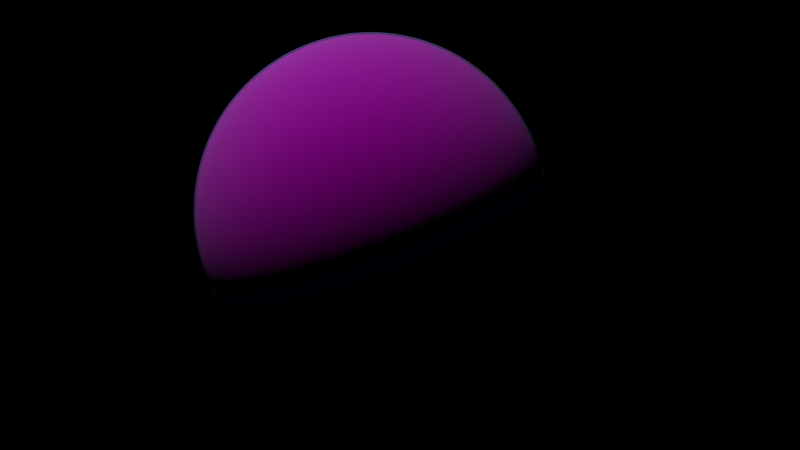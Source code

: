 # Source: Miranda.blend  (saved by Blender 2.80.75; exported with 4.5.12 LTS)
import bpy
from mathutils import Matrix  # noqa: F401  (used for matrix-valued properties, if any)

bpy.ops.wm.read_factory_settings(use_empty=True)
scene = bpy.context.scene
scene.name = 'Scene'

# ---- collections
col_collection_1 = bpy.data.collections.new('Collection 1'); scene.collection.children.link(col_collection_1)

# ---- images (referenced by path relative to the original .blend; pixels are not part of the script)
import os
ASSET_DIR = os.environ.get("B2B_ASSET_DIR", "")  # directory of the original .blend (textures are referenced by path, not embedded)
HERE = os.path.dirname(os.path.abspath(__file__))  # packed textures are extracted next to this script under _unpacked/

def load_image(name, relpath, width, height, colorspace="sRGB"):
    """Load a texture the original file referenced (path relative to the .blend, or extracted next to this script)."""
    p = next((c for c in (os.path.join(HERE, relpath), os.path.join(ASSET_DIR, relpath)) if relpath and os.path.exists(c)), "")
    if p:
        img = bpy.data.images.load(p, check_existing=True)
        img.name = name
    else:  # same state as the original file: an image datablock whose file is absent (Cycles renders it pink)
        img = bpy.data.images.new(name, width, height)
        img.source = "FILE"
        img.filepath = "//" + (relpath or name)
    img.colorspace_settings.name = colorspace
    return img
img_alien_10_jpg = load_image('alien_10.jpg', 'alien_10.jpg', 1024, 1024, 'sRGB')

# ---- materials (node trees are filled in below, after node groups)
mat_material = bpy.data.materials.new('Material')
mat_material.alpha_threshold = 0.0
mat_material.roughness = 0.5
mat_material_001 = bpy.data.materials.new('Material.001')
mat_material_001.alpha_threshold = 0.0
mat_material_001.roughness = 0.5

# ---- material node trees
mat_material.use_nodes = True; mat_material.node_tree.nodes.clear()
_N = mat_material.node_tree.nodes; _L = mat_material.node_tree.links
n0 = _N.new('ShaderNodeOutputMaterial'); n0.name = 'Material Output'; n0.location = (682, 300)
n1 = _N.new('ShaderNodeMixShader'); n1.name = 'Mix Shader'; n1.location = (371, 340)
n1.width = 145
n2 = _N.new('ShaderNodeBsdfTransparent'); n2.name = 'Transparent BSDF'; n2.location = (34, 299)
n3 = _N.new('ShaderNodeBsdfDiffuse'); n3.name = 'Diffuse BSDF'; n3.location = (15, 208)
n3.inputs[0].default_value = (0.3584, 0.3639, 0.8, 1.0)
n4 = _N.new('ShaderNodeLayerWeight'); n4.name = 'Layer Weight'; n4.location = (42, 473)
n4.inputs[0].default_value = 0.1
_L.new(n1.outputs[0], n0.inputs[0])
_L.new(n3.outputs[0], n1.inputs[2])
_L.new(n4.outputs[1], n1.inputs[0])
_L.new(n2.outputs[0], n1.inputs[1])
n0.is_active_output = True
mat_material_001.use_nodes = True; mat_material_001.node_tree.nodes.clear()
_N = mat_material_001.node_tree.nodes; _L = mat_material_001.node_tree.links
n0 = _N.new('ShaderNodeBsdfDiffuse'); n0.name = 'Diffuse BSDF'; n0.location = (10, 300)
n1 = _N.new('ShaderNodeOutputMaterial'); n1.name = 'Material Output'; n1.location = (455, 315)
n1.width = 139
n2 = _N.new('ShaderNodeMath'); n2.name = 'Math'; n2.location = (135, 150)
n2.operation = 'MULTIPLY'
n2.inputs[1].default_value = 8.75
n3 = _N.new('ShaderNodeDisplacement'); n3.name = 'Displacement'; n3.location = (299, 211)
n3.inputs[1].default_value = 0.0
n3.inputs[2].default_value = 0.1
n4 = _N.new('ShaderNodeTexCoord'); n4.name = 'Texture Coordinate'; n4.location = (-592, 241)
n5 = _N.new('ShaderNodeTexImage'); n5.name = 'Image Texture'; n5.location = (-384, 316)
n5.width = 140
n5.image = img_alien_10_jpg
n5.projection = 'SPHERE'
n5.extension = 'EXTEND'
n6 = _N.new('ShaderNodeValToRGB'); n6.name = 'ColorRamp'; n6.location = (-125, 146)
while len(n6.color_ramp.elements) > 1: n6.color_ramp.elements.remove(n6.color_ramp.elements[-1])
n6.color_ramp.elements[0].position = 0.1182; n6.color_ramp.elements[0].color = (0.0, 0.0, 0.0, 1.0)
_e = n6.color_ramp.elements.new(0.4682); _e.color = (1.0, 1.0, 1.0, 1.0)
_L.new(n0.outputs[0], n1.inputs[0])
_L.new(n4.outputs[0], n5.inputs[0])
_L.new(n5.outputs[0], n6.inputs[0])
_L.new(n5.outputs[0], n0.inputs[0])
_L.new(n6.outputs[0], n2.inputs[0])
_L.new(n2.outputs[0], n3.inputs[0])
_L.new(n3.outputs[0], n1.inputs[2])
n1.is_active_output = True

# ---- world
world_world = bpy.data.worlds.new('World'); scene.world = world_world
world_world.color = (0.0, 0.0, 0.0)
world_world.use_sun_shadow = False
world_world.sun_shadow_jitter_overblur = 0.0
world_world.cycles.sampling_method = 'MANUAL'

# ---- cameras
cam_camera = bpy.data.cameras.new('Camera')
cam_camera.clip_end = 100.0
cam_camera.lens = 37.63
cam_camera.sensor_width = 32.0
cam_camera.sensor_height = 18.0
cam_camera.ortho_scale = 7.314
cam_camera.dof.focus_distance = 0.0

# ---- lights
light_lamp = bpy.data.lights.new('Lamp', 'SUN')
light_lamp.transmission_factor = 0.0
light_lamp.cutoff_distance = 30.0
light_lamp.angle = 0.02
light_lamp.energy = 1.0
light_lamp.shadow_buffer_clip_start = 1.001
light_lamp.shadow_soft_size = 0.01
light_lamp.shadow_cascade_max_distance = 1000.0

# ---- meshes
me_sphere_001 = bpy.data.meshes.new('Sphere.001')
me_sphere_001.from_pydata([(0.0, 0.3827, 0.9239), (0.0, 0.4714, 0.8819), (0.0, 0.5556, 0.8315), (0.0, 0.6344, 0.773), (0.0, 0.7071, 0.7071), (0.0, 0.773, 0.6344), (0.0, 0.8315, 0.5556), (0.0, 0.8819, 0.4714), (0.0, 0.9239, 0.3827), (0.0, 0.9569, 0.2903), (0.0, 0.9808, 0.1951), (0.0, 0.9952, 0.09802), (0.0, 1.0, -1.629e-07), (0.0, 0.9952, -0.09802), (0.0, 0.9808, -0.1951), (0.0, 0.9569, -0.2903), (0.0, 0.9239, -0.3827), (0.0, 0.8819, -0.4714), (0.0, 0.8315, -0.5556), (0.0, 0.773, -0.6344), (0.0, 0.7071, -0.7071), (0.0, 0.6344, -0.773), (0.0, 0.4714, -0.8819), (0.0, 0.1951, -0.9808), (0.01912, 0.09613, 0.9952), (0.03806, 0.1913, 0.9808), (0.05663, 0.2847, 0.9569), (0.07466, 0.3753, 0.9239), (0.09197, 0.4623, 0.8819), (0.1084, 0.5449, 0.8315), (0.1238, 0.6222, 0.773), (0.1379, 0.6935, 0.7071), (0.1508, 0.7582, 0.6344), (0.1622, 0.8155, 0.5556), (0.1721, 0.865, 0.4714), (0.1802, 0.9061, 0.3827), (0.1867, 0.9386, 0.2903), (0.1913, 0.9619, 0.1951), (0.1942, 0.9761, 0.09802), (0.1951, 0.9808, -1.629e-07), (0.1942, 0.9761, -0.09802), (0.1913, 0.9619, -0.1951), (0.1867, 0.9386, -0.2903), (0.1802, 0.9061, -0.3827), (0.1721, 0.865, -0.4714), (0.1622, 0.8155, -0.5556), (0.1508, 0.7582, -0.6344), (0.1379, 0.6935, -0.7071), (0.1238, 0.6222, -0.773), (0.1084, 0.5449, -0.8315), (0.09196, 0.4623, -0.8819), (0.07466, 0.3753, -0.9239), (0.05663, 0.2847, -0.9569), (0.03806, 0.1913, -0.9808), (0.01912, 0.09613, -0.9952), (0.03751, 0.09056, 0.9952), (0.07466, 0.1802, 0.9808), (0.1111, 0.2682, 0.9569), (0.1464, 0.3536, 0.9239), (0.1804, 0.4355, 0.8819), (0.2126, 0.5133, 0.8315), (0.2428, 0.5861, 0.773), (0.2706, 0.6533, 0.7071), (0.2958, 0.7142, 0.6344), (0.3182, 0.7682, 0.5556), (0.3375, 0.8148, 0.4714), (0.3536, 0.8536, 0.3827), (0.3662, 0.8841, 0.2903), (0.3753, 0.9061, 0.1951), (0.3808, 0.9194, 0.09802), (0.3827, 0.9239, -1.629e-07), (0.3808, 0.9194, -0.09802), (0.3753, 0.9061, -0.1951), (0.3662, 0.8841, -0.2903), (0.3536, 0.8536, -0.3827), (0.3375, 0.8148, -0.4714), (0.3182, 0.7682, -0.5556), (0.2958, 0.7142, -0.6344), (0.2706, 0.6533, -0.7071), (0.2428, 0.5861, -0.773), (0.2126, 0.5133, -0.8315), (0.1804, 0.4355, -0.8819), (0.1464, 0.3536, -0.9239), (0.1111, 0.2682, -0.9569), (0.07466, 0.1802, -0.9808), (0.03751, 0.09056, -0.9952), (0.05446, 0.0815, 0.9952), (0.1084, 0.1622, 0.9808), (0.1613, 0.2414, 0.9569), (0.2126, 0.3182, 0.9239), (0.2619, 0.392, 0.8819), (0.3087, 0.4619, 0.8315), (0.3525, 0.5275, 0.773), (0.3928, 0.5879, 0.7071), (0.4295, 0.6427, 0.6344), (0.4619, 0.6913, 0.5556), (0.49, 0.7333, 0.4714), (0.5133, 0.7682, 0.3827), (0.5316, 0.7957, 0.2903), (0.5449, 0.8155, 0.1951), (0.5529, 0.8275, 0.09802), (0.5556, 0.8315, -1.629e-07), (0.5529, 0.8275, -0.09802), (0.5449, 0.8155, -0.1951), (0.5316, 0.7957, -0.2903), (0.5133, 0.7682, -0.3827), (0.49, 0.7333, -0.4714), (0.4619, 0.6913, -0.5556), (0.4295, 0.6427, -0.6344), (0.3928, 0.5879, -0.7071), (0.3525, 0.5275, -0.773), (0.3087, 0.4619, -0.8315), (0.2619, 0.392, -0.8819), (0.2126, 0.3182, -0.9239), (0.1613, 0.2414, -0.9569), (0.1084, 0.1622, -0.9808), (0.05446, 0.0815, -0.9952), (0.06931, 0.06931, 0.9952), (0.138, 0.1379, 0.9808), (0.2053, 0.2053, 0.9569), (0.2706, 0.2706, 0.9239), (0.3333, 0.3333, 0.8819), (0.3928, 0.3928, 0.8315), (0.4486, 0.4486, 0.773), (0.5, 0.5, 0.7071), (0.5466, 0.5466, 0.6344), (0.5879, 0.5879, 0.5556), (0.6236, 0.6236, 0.4714), (0.6533, 0.6533, 0.3827), (0.6767, 0.6767, 0.2903), (0.6935, 0.6935, 0.1951), (0.7037, 0.7037, 0.09802), (0.7071, 0.7071, -1.629e-07), (0.7037, 0.7037, -0.09802), (0.6935, 0.6935, -0.1951), (0.6767, 0.6767, -0.2903), (0.6533, 0.6533, -0.3827), (0.6236, 0.6236, -0.4714), (0.5879, 0.5879, -0.5556), (0.5466, 0.5466, -0.6344), (0.5, 0.5, -0.7071), (0.4486, 0.4486, -0.773), (0.3928, 0.3928, -0.8315), (0.3333, 0.3333, -0.8819), (0.2706, 0.2706, -0.9239), (0.2053, 0.2053, -0.9569), (0.1379, 0.1379, -0.9808), (0.06931, 0.06931, -0.9952), (0.0815, 0.05446, 0.9952), (0.1622, 0.1084, 0.9808), (0.2414, 0.1613, 0.9569), (0.3182, 0.2126, 0.9239), (0.392, 0.2619, 0.8819), (0.4619, 0.3087, 0.8315), (0.5275, 0.3524, 0.773), (0.5879, 0.3928, 0.7071), (0.6427, 0.4295, 0.6344), (0.6913, 0.4619, 0.5556), (0.7333, 0.49, 0.4714), (0.7682, 0.5133, 0.3827), (0.7957, 0.5316, 0.2903), (0.8155, 0.5449, 0.1951), (0.8275, 0.5529, 0.09802), (0.8315, 0.5556, -1.629e-07), (0.8275, 0.5529, -0.09802), (0.8155, 0.5449, -0.1951), (0.7957, 0.5316, -0.2903), (0.7682, 0.5133, -0.3827), (0.7333, 0.49, -0.4714), (0.6913, 0.4619, -0.5556), (0.6427, 0.4295, -0.6344), (0.5879, 0.3928, -0.7071), (0.5275, 0.3524, -0.773), (0.4619, 0.3087, -0.8315), (0.392, 0.2619, -0.8819), (0.3182, 0.2126, -0.9239), (0.2414, 0.1613, -0.9569), (0.1622, 0.1084, -0.9808), (0.0815, 0.05445, -0.9952), (0.09056, 0.03751, 0.9952), (0.1802, 0.07466, 0.9808), (0.2682, 0.1111, 0.9569), (0.3536, 0.1464, 0.9239), (0.4355, 0.1804, 0.8819), (0.5133, 0.2126, 0.8315), (0.5861, 0.2428, 0.773), (0.6533, 0.2706, 0.7071), (0.7142, 0.2958, 0.6344), (0.7682, 0.3182, 0.5556), (0.8148, 0.3375, 0.4714), (0.8536, 0.3536, 0.3827), (0.8841, 0.3662, 0.2903), (0.9061, 0.3753, 0.1951), (0.9194, 0.3808, 0.09802), (0.9239, 0.3827, -1.629e-07), (0.9194, 0.3808, -0.09802), (0.9061, 0.3753, -0.1951), (0.8841, 0.3662, -0.2903), (0.8536, 0.3536, -0.3827), (0.8148, 0.3375, -0.4714), (0.7682, 0.3182, -0.5556), (0.7142, 0.2958, -0.6344), (0.6533, 0.2706, -0.7071), (0.5861, 0.2428, -0.773), (0.5133, 0.2126, -0.8315), (0.4355, 0.1804, -0.8819), (0.3536, 0.1464, -0.9239), (0.2682, 0.1111, -0.9569), (0.1802, 0.07466, -0.9808), (0.09056, 0.03751, -0.9952), (0.09613, 0.01912, 0.9952), (0.1913, 0.03806, 0.9808), (0.2847, 0.05663, 0.9569), (0.3753, 0.07466, 0.9239), (0.4623, 0.09196, 0.8819), (0.5449, 0.1084, 0.8315), (0.6222, 0.1238, 0.773), (0.6935, 0.1379, 0.7071), (0.7582, 0.1508, 0.6344), (0.8155, 0.1622, 0.5556), (0.865, 0.1721, 0.4714), (0.9061, 0.1802, 0.3827), (0.9386, 0.1867, 0.2903), (0.9619, 0.1913, 0.1951), (0.9761, 0.1942, 0.09802), (0.9808, 0.1951, -1.629e-07), (0.9761, 0.1942, -0.09802), (0.9619, 0.1913, -0.1951), (0.9386, 0.1867, -0.2903), (0.9061, 0.1802, -0.3827), (0.865, 0.1721, -0.4714), (0.8155, 0.1622, -0.5556), (0.7582, 0.1508, -0.6344), (0.6935, 0.1379, -0.7071), (0.6222, 0.1238, -0.773), (0.5449, 0.1084, -0.8315), (0.4623, 0.09196, -0.8819), (0.3753, 0.07466, -0.9239), (0.2847, 0.05663, -0.9569), (0.1913, 0.03806, -0.9808), (0.09613, 0.01912, -0.9952), (0.09802, -8.07e-07, 0.9952), (0.1951, -8.387e-07, 0.9808), (0.2903, -8.238e-07, 0.9569), (0.3827, -8.573e-07, 0.9239), (0.4714, -8.722e-07, 0.8819), (0.5556, -8.201e-07, 0.8315), (0.6344, -8.35e-07, 0.773), (0.7071, -8.648e-07, 0.7071), (0.773, -8.946e-07, 0.6344), (0.8315, -9.393e-07, 0.5556), (0.8819, -9.095e-07, 0.4714), (0.9239, -8.797e-07, 0.3827), (0.9569, -9.542e-07, 0.2903), (0.9808, -9.244e-07, 0.1951), (0.9952, -8.648e-07, 0.09802), (1.0, -9.542e-07, -1.629e-07), (0.9952, -8.648e-07, -0.09802), (0.9808, -8.052e-07, -0.1951), (0.9569, -8.648e-07, -0.2903), (0.9239, -8.648e-07, -0.3827), (0.8819, -9.244e-07, -0.4714), (0.8315, -9.095e-07, -0.5556), (0.773, -8.499e-07, -0.6344), (0.7071, -8.648e-07, -0.7071), (0.6344, -8.424e-07, -0.773), (0.5556, -9.169e-07, -0.8315), (0.4714, -8.424e-07, -0.8819), (0.3827, -8.573e-07, -0.9239), (0.2903, -8.536e-07, -0.9569), (0.1951, -8.201e-07, -0.9808), (0.09802, -8.126e-07, -0.9952), (0.09613, -0.01912, 0.9952), (0.1913, -0.03806, 0.9808), (0.2847, -0.05663, 0.9569), (0.3753, -0.07466, 0.9239), (0.4623, -0.09197, 0.8819), (0.5449, -0.1084, 0.8315), (0.6222, -0.1238, 0.773), (0.6935, -0.138, 0.7071), (0.7582, -0.1508, 0.6344), (0.8155, -0.1622, 0.5556), (0.865, -0.1721, 0.4714), (0.9061, -0.1802, 0.3827), (0.9386, -0.1867, 0.2903), (0.9619, -0.1913, 0.1951), (0.9761, -0.1942, 0.09802), (0.9808, -0.1951, -1.629e-07), (0.9761, -0.1942, -0.09802), (0.9619, -0.1913, -0.1951), (0.9386, -0.1867, -0.2903), (0.9061, -0.1802, -0.3827), (0.865, -0.1721, -0.4714), (0.8155, -0.1622, -0.5556), (0.7582, -0.1508, -0.6344), (0.6935, -0.138, -0.7071), (0.6222, -0.1238, -0.773), (0.5449, -0.1084, -0.8315), (0.4623, -0.09197, -0.8819), (0.3753, -0.07466, -0.9239), (0.2847, -0.05663, -0.9569), (0.1913, -0.03806, -0.9808), (0.09613, -0.01912, -0.9952), (0.09056, -0.03751, 0.9952), (0.1802, -0.07466, 0.9808), (0.2682, -0.1111, 0.9569), (0.3536, -0.1464, 0.9239), (0.4355, -0.1804, 0.8819), (0.5133, -0.2126, 0.8315), (0.5861, -0.2428, 0.773), (0.6533, -0.2706, 0.7071), (0.7142, -0.2958, 0.6344), (0.7682, -0.3182, 0.5556), (0.8148, -0.3375, 0.4714), (0.8536, -0.3536, 0.3827), (0.8841, -0.3662, 0.2903), (0.9061, -0.3753, 0.1951), (0.9194, -0.3808, 0.09802), (0.9239, -0.3827, -1.629e-07), (0.9194, -0.3808, -0.09802), (0.9061, -0.3753, -0.1951), (0.8841, -0.3662, -0.2903), (0.8536, -0.3536, -0.3827), (0.8148, -0.3375, -0.4714), (0.7682, -0.3182, -0.5556), (0.7142, -0.2958, -0.6344), (0.6533, -0.2706, -0.7071), (0.5861, -0.2428, -0.773), (0.5133, -0.2126, -0.8315), (0.4355, -0.1804, -0.8819), (0.3536, -0.1464, -0.9239), (0.2682, -0.1111, -0.9569), (0.1802, -0.07466, -0.9808), (0.09056, -0.03751, -0.9952), (0.0815, -0.05446, 0.9952), (0.1622, -0.1084, 0.9808), (0.2414, -0.1613, 0.9569), (0.3182, -0.2126, 0.9239), (0.392, -0.2619, 0.8819), (0.4619, -0.3087, 0.8315), (0.5275, -0.3525, 0.773), (0.5879, -0.3928, 0.7071), (0.6427, -0.4295, 0.6344), (0.6913, -0.4619, 0.5556), (0.7333, -0.49, 0.4714), (0.7682, -0.5133, 0.3827), (0.7957, -0.5316, 0.2903), (0.8155, -0.5449, 0.1951), (0.8275, -0.5529, 0.09802), (0.8315, -0.5556, -1.629e-07), (0.8275, -0.5529, -0.09802), (0.8155, -0.5449, -0.1951), (0.7957, -0.5316, -0.2903), (0.7682, -0.5133, -0.3827), (0.7333, -0.49, -0.4714), (0.6913, -0.4619, -0.5556), (0.6427, -0.4295, -0.6344), (0.5879, -0.3928, -0.7071), (0.5275, -0.3525, -0.773), (0.4619, -0.3087, -0.8315), (0.392, -0.2619, -0.8819), (0.3182, -0.2126, -0.9239), (0.2414, -0.1613, -0.9569), (0.1622, -0.1084, -0.9808), (0.0815, -0.05446, -0.9952), (0.06931, -0.06931, 0.9952), (0.138, -0.138, 0.9808), (0.2053, -0.2053, 0.9569), (0.2706, -0.2706, 0.9239), (0.3333, -0.3333, 0.8819), (0.3928, -0.3928, 0.8315), (0.4486, -0.4486, 0.773), (0.5, -0.5, 0.7071), (0.5466, -0.5466, 0.6344), (0.5879, -0.5879, 0.5556), (0.6236, -0.6236, 0.4714), (0.6533, -0.6533, 0.3827), (0.6767, -0.6767, 0.2903), (0.6935, -0.6935, 0.1951), (0.7037, -0.7037, 0.09802), (0.7071, -0.7071, -1.629e-07), (0.7037, -0.7037, -0.09802), (0.6935, -0.6935, -0.1951), (0.6767, -0.6767, -0.2903), (0.6533, -0.6533, -0.3827), (0.6236, -0.6236, -0.4714), (0.5879, -0.5879, -0.5556), (0.5466, -0.5466, -0.6344), (0.5, -0.5, -0.7071), (0.4486, -0.4486, -0.773), (0.3928, -0.3928, -0.8315), (0.3333, -0.3333, -0.8819), (0.2706, -0.2706, -0.9239), (0.2053, -0.2053, -0.9569), (0.1379, -0.138, -0.9808), (0.06931, -0.06931, -0.9952), (0.05446, -0.0815, 0.9952), (0.1084, -0.1622, 0.9808), (0.1613, -0.2414, 0.9569), (0.2126, -0.3182, 0.9239), (0.2619, -0.392, 0.8819), (0.3087, -0.4619, 0.8315), (0.3525, -0.5275, 0.773), (0.3928, -0.5879, 0.7071), (0.4295, -0.6427, 0.6344), (0.4619, -0.6913, 0.5556), (0.49, -0.7333, 0.4714), (0.5133, -0.7682, 0.3827), (0.5316, -0.7957, 0.2903), (0.5449, -0.8155, 0.1951), (0.5529, -0.8275, 0.09802), (0.5556, -0.8315, -1.629e-07), (0.5529, -0.8275, -0.09802), (0.5449, -0.8155, -0.1951), (0.5316, -0.7957, -0.2903), (0.5133, -0.7682, -0.3827), (0.49, -0.7333, -0.4714), (0.4619, -0.6913, -0.5556), (0.4295, -0.6427, -0.6344), (0.3928, -0.5879, -0.7071), (0.3525, -0.5275, -0.773), (0.3087, -0.4619, -0.8315), (0.2619, -0.392, -0.8819), (0.2126, -0.3182, -0.9239), (0.1613, -0.2414, -0.9569), (0.1084, -0.1622, -0.9808), (0.05446, -0.0815, -0.9952), (0.03751, -0.09056, 0.9952), (0.07466, -0.1802, 0.9808), (0.1111, -0.2682, 0.9569), (0.1464, -0.3536, 0.9239), (0.1804, -0.4355, 0.8819), (0.2126, -0.5133, 0.8315), (0.2428, -0.5861, 0.773), (0.2706, -0.6533, 0.7071), (0.2958, -0.7142, 0.6344), (0.3182, -0.7682, 0.5556), (0.3375, -0.8148, 0.4714), (0.3536, -0.8536, 0.3827), (0.3662, -0.8841, 0.2903), (0.3753, -0.9061, 0.1951), (0.3808, -0.9194, 0.09802), (0.3827, -0.9239, -1.629e-07), (0.3808, -0.9194, -0.09802), (0.3753, -0.9061, -0.1951), (0.3662, -0.8841, -0.2903), (0.3536, -0.8536, -0.3827), (0.3375, -0.8148, -0.4714), (0.3182, -0.7682, -0.5556), (0.2958, -0.7142, -0.6344), (0.2706, -0.6533, -0.7071), (0.2428, -0.5861, -0.773), (0.2126, -0.5133, -0.8315), (0.1804, -0.4355, -0.8819), (0.1464, -0.3536, -0.9239), (0.1111, -0.2682, -0.9569), (0.07466, -0.1802, -0.9808), (0.03751, -0.09056, -0.9952), (0.01912, -0.09614, 0.9952), (0.03806, -0.1913, 0.9808), (0.05663, -0.2847, 0.9569), (0.07466, -0.3753, 0.9239), (0.09196, -0.4623, 0.8819), (0.1084, -0.5449, 0.8315), (0.1238, -0.6222, 0.773), (0.1379, -0.6935, 0.7071), (0.1508, -0.7582, 0.6344), (0.1622, -0.8155, 0.5556), (0.1721, -0.865, 0.4714), (0.1802, -0.9061, 0.3827), (0.1867, -0.9386, 0.2903), (0.1913, -0.9619, 0.1951), (0.1942, -0.9761, 0.09802), (0.1951, -0.9808, -1.629e-07), (0.1942, -0.9761, -0.09802), (0.1913, -0.9619, -0.1951), (0.1867, -0.9386, -0.2903), (0.1802, -0.9061, -0.3827), (0.1721, -0.865, -0.4714), (0.1622, -0.8155, -0.5556), (0.1508, -0.7582, -0.6344), (0.1379, -0.6935, -0.7071), (0.1238, -0.6222, -0.773), (0.1084, -0.5449, -0.8315), (0.09196, -0.4623, -0.8819), (0.07466, -0.3753, -0.9239), (0.05663, -0.2847, -0.9569), (0.03806, -0.1913, -0.9808), (0.01912, -0.09613, -0.9952), (5.721e-09, -0.09802, 0.9952), (-2.967e-08, -0.1951, 0.9808), (-1.104e-08, -0.2903, 0.9569), (-1.34e-07, -0.3827, 0.9239), (-1.787e-07, -0.4714, 0.8819), (-8.182e-08, -0.5556, 0.8315), (-5.202e-08, -0.6344, 0.773), (-8.182e-08, -0.7071, 0.7071), (-8.182e-08, -0.773, 0.6344), (-2.01e-07, -0.8315, 0.5556), (-1.563e-07, -0.8819, 0.4714), (-1.116e-07, -0.9239, 0.3827), (-9.672e-08, -0.9569, 0.2903), (-9.672e-08, -0.9808, 0.1951), (-2.222e-08, -0.9952, 0.09802), (-8.182e-08, -1.0, -1.629e-07), (-2.222e-08, -0.9952, -0.09802), (3.739e-08, -0.9808, -0.1951), (-2.222e-08, -0.9569, -0.2903), (-5.202e-08, -0.9239, -0.3827), (-1.712e-07, -0.8819, -0.4714), (-2.01e-07, -0.8315, -0.5556), (-7.318e-09, -0.773, -0.6344), (-3.712e-08, -0.7071, -0.7071), (1.326e-10, -0.6344, -0.773), (-2.01e-07, -0.5556, -0.8315), (-1.042e-07, -0.4714, -0.8819), (-8.927e-08, -0.3827, -0.9239), (-8.182e-08, -0.2903, -0.9569), (-7.318e-09, -0.1951, -0.9808), (-1.291e-08, -0.09802, -0.9952), (-0.01912, -0.09614, 0.9952), (-0.03806, -0.1913, 0.9808), (-0.05663, -0.2847, 0.9569), (-0.07466, -0.3753, 0.9239), (-0.09197, -0.4623, 0.8819), (-0.1084, -0.5449, 0.8315), (-0.1238, -0.6222, 0.773), (-0.1379, -0.6935, 0.7071), (-0.1508, -0.7582, 0.6344), (-0.1622, -0.8155, 0.5556), (-0.1721, -0.865, 0.4714), (-0.1802, -0.9061, 0.3827), (-0.1867, -0.9386, 0.2903), (-0.1913, -0.9619, 0.1951), (-0.1942, -0.9761, 0.09802), (-0.1951, -0.9808, -1.629e-07), (-0.1942, -0.9761, -0.09802), (-0.1913, -0.9619, -0.1951), (-0.1867, -0.9386, -0.2903), (-0.1802, -0.9061, -0.3827), (-0.1721, -0.865, -0.4714), (-0.1622, -0.8155, -0.5556), (-0.1508, -0.7582, -0.6344), (-0.1379, -0.6935, -0.7071), (-0.1238, -0.6222, -0.773), (-0.1084, -0.5449, -0.8315), (-0.09197, -0.4623, -0.8819), (-0.07466, -0.3753, -0.9239), (-0.05663, -0.2847, -0.9569), (-0.03806, -0.1913, -0.9808), (-0.01912, -0.09613, -0.9952), (-0.03751, -0.09056, 0.9952), (-0.07466, -0.1802, 0.9808), (-0.1111, -0.2682, 0.9569), (-0.1464, -0.3536, 0.9239), (-0.1804, -0.4355, 0.8819), (-0.2126, -0.5133, 0.8315), (-0.2428, -0.5861, 0.773), (-0.2706, -0.6533, 0.7071), (-0.2958, -0.7142, 0.6344), (-0.3182, -0.7682, 0.5556), (-0.3375, -0.8148, 0.4714), (-0.3536, -0.8536, 0.3827), (-0.3662, -0.8841, 0.2903), (-0.3753, -0.9061, 0.1951), (-0.3808, -0.9194, 0.09802), (-0.3827, -0.9239, -1.629e-07), (-0.3808, -0.9194, -0.09802), (-0.3753, -0.9061, -0.1951), (-0.3662, -0.8841, -0.2903), (-0.3536, -0.8536, -0.3827), (-0.3375, -0.8148, -0.4714), (-0.3182, -0.7682, -0.5556), (-0.2958, -0.7142, -0.6344), (-0.2706, -0.6533, -0.7071), (-0.2428, -0.5861, -0.773), (-0.2126, -0.5133, -0.8315), (-0.1804, -0.4355, -0.8819), (-0.1464, -0.3536, -0.9239), (-0.1111, -0.2682, -0.9569), (-0.07466, -0.1802, -0.9808), (-0.03751, -0.09056, -0.9952), (-0.05446, -0.0815, 0.9952), (-0.1084, -0.1622, 0.9808), (-0.1613, -0.2414, 0.9569), (-0.2126, -0.3182, 0.9239), (-0.2619, -0.392, 0.8819), (-0.3087, -0.4619, 0.8315), (-0.3525, -0.5275, 0.773), (-0.3928, -0.5879, 0.7071), (-0.4295, -0.6427, 0.6344), (-0.4619, -0.6913, 0.5556), (-0.49, -0.7333, 0.4714), (-0.5133, -0.7682, 0.3827), (-0.5316, -0.7957, 0.2903), (-0.5449, -0.8155, 0.1951), (-0.5529, -0.8275, 0.09802), (-0.5556, -0.8315, -1.629e-07), (-0.5529, -0.8275, -0.09802), (-0.5449, -0.8155, -0.1951), (-0.5316, -0.7957, -0.2903), (-0.5133, -0.7682, -0.3827), (-0.49, -0.7333, -0.4714), (-0.4619, -0.6913, -0.5556), (-0.4295, -0.6427, -0.6344), (-0.3928, -0.5879, -0.7071), (-0.3525, -0.5275, -0.773), (-0.3087, -0.4619, -0.8315), (-0.2619, -0.392, -0.8819), (-0.2126, -0.3182, -0.9239), (-0.1613, -0.2414, -0.9569), (-0.1084, -0.1622, -0.9808), (-0.05446, -0.0815, -0.9952), (-0.06931, -0.06931, 0.9952), (-0.138, -0.138, 0.9808), (-0.2053, -0.2053, 0.9569), (-0.2706, -0.2706, 0.9239), (-0.3333, -0.3333, 0.8819), (-0.3928, -0.3928, 0.8315), (-0.4486, -0.4486, 0.773), (-0.5, -0.5, 0.7071), (-0.5466, -0.5466, 0.6344), (-0.5879, -0.5879, 0.5556), (-0.6236, -0.6236, 0.4714), (-0.6533, -0.6533, 0.3827), (-0.6767, -0.6767, 0.2903), (-0.6935, -0.6935, 0.1951), (-0.7037, -0.7037, 0.09802), (-0.7071, -0.7071, -1.629e-07), (-0.7037, -0.7037, -0.09802), (-0.6935, -0.6935, -0.1951), (-0.6767, -0.6767, -0.2903), (-0.6533, -0.6533, -0.3827), (-0.6236, -0.6236, -0.4714), (-0.5879, -0.5879, -0.5556), (-0.5466, -0.5466, -0.6344), (-0.5, -0.5, -0.7071), (-0.4486, -0.4486, -0.773), (-0.3928, -0.3928, -0.8315), (-0.3333, -0.3333, -0.8819), (-0.2706, -0.2706, -0.9239), (-0.2053, -0.2053, -0.9569), (-0.1379, -0.138, -0.9808), (-0.06931, -0.06931, -0.9952), (0.0, -8.027e-07, -1.0), (-0.0815, -0.05446, 0.9952), (-0.1622, -0.1084, 0.9808), (-0.2414, -0.1613, 0.9569), (-0.3182, -0.2126, 0.9239), (-0.392, -0.2619, 0.8819), (-0.4619, -0.3087, 0.8315), (-0.5275, -0.3525, 0.773), (-0.5879, -0.3928, 0.7071), (-0.6427, -0.4295, 0.6344), (-0.6913, -0.4619, 0.5556), (-0.7333, -0.49, 0.4714), (-0.7682, -0.5133, 0.3827), (-0.7957, -0.5316, 0.2903), (-0.8155, -0.5449, 0.1951), (-0.8275, -0.5529, 0.09802), (-0.8315, -0.5556, -1.629e-07), (-0.8275, -0.5529, -0.09802), (-0.8155, -0.5449, -0.1951), (-0.7957, -0.5316, -0.2903), (-0.7682, -0.5133, -0.3827), (-0.7333, -0.49, -0.4714), (-0.6913, -0.4619, -0.5556), (-0.6427, -0.4295, -0.6344), (-0.5879, -0.3928, -0.7071), (-0.5275, -0.3525, -0.773), (-0.4619, -0.3087, -0.8315), (-0.392, -0.2619, -0.8819), (-0.3182, -0.2126, -0.9239), (-0.2414, -0.1613, -0.9569), (-0.1622, -0.1084, -0.9808), (-0.0815, -0.05446, -0.9952), (-0.09056, -0.03751, 0.9952), (-0.1802, -0.07466, 0.9808), (-0.2682, -0.1111, 0.9569), (-0.3536, -0.1464, 0.9239), (-0.4355, -0.1804, 0.8819), (-0.5133, -0.2126, 0.8315), (-0.5861, -0.2428, 0.773), (-0.6533, -0.2706, 0.7071), (-0.7142, -0.2958, 0.6344), (-0.7682, -0.3182, 0.5556), (-0.8148, -0.3375, 0.4714), (-0.8536, -0.3536, 0.3827), (-0.8841, -0.3662, 0.2903), (-0.9061, -0.3753, 0.1951), (-0.9194, -0.3808, 0.09802), (-0.9239, -0.3827, -1.629e-07), (-0.9194, -0.3808, -0.09802), (-0.9061, -0.3753, -0.1951), (-0.8841, -0.3662, -0.2903), (-0.8536, -0.3536, -0.3827), (-0.8148, -0.3375, -0.4714), (-0.7682, -0.3182, -0.5556), (-0.7142, -0.2958, -0.6344), (-0.6533, -0.2706, -0.7071), (-0.5861, -0.2428, -0.773), (-0.5133, -0.2126, -0.8315), (-0.4355, -0.1804, -0.8819), (-0.3536, -0.1464, -0.9239), (-0.2682, -0.1111, -0.9569), (-0.1802, -0.07466, -0.9808), (-0.09056, -0.03751, -0.9952), (-7.873e-07, -9.593e-07, 1.0), (-0.09613, -0.01912, 0.9952), (-0.1913, -0.03806, 0.9808), (-0.2847, -0.05663, 0.9569), (-0.3753, -0.07466, 0.9239), (-0.4623, -0.09197, 0.8819), (-0.5449, -0.1084, 0.8315), (-0.6222, -0.1238, 0.773), (-0.6935, -0.138, 0.7071), (-0.7582, -0.1508, 0.6344), (-0.8155, -0.1622, 0.5556), (-0.865, -0.1721, 0.4714), (-0.9061, -0.1802, 0.3827), (-0.9386, -0.1867, 0.2903), (-0.9619, -0.1913, 0.1951), (-0.9761, -0.1942, 0.09802), (-0.9808, -0.1951, -1.629e-07), (-0.9761, -0.1942, -0.09802), (-0.9619, -0.1913, -0.1951), (-0.9386, -0.1867, -0.2903), (-0.9061, -0.1802, -0.3827), (-0.865, -0.1721, -0.4714), (-0.8155, -0.1622, -0.5556), (-0.7582, -0.1508, -0.6344), (-0.6935, -0.138, -0.7071), (-0.6222, -0.1238, -0.773), (-0.5449, -0.1084, -0.8315), (-0.4623, -0.09197, -0.8819), (-0.3753, -0.07466, -0.9239), (-0.2847, -0.05663, -0.9569), (-0.1913, -0.03806, -0.9808), (-0.09613, -0.01912, -0.9952), (-0.09802, -7.996e-07, 0.9952), (-0.1951, -7.717e-07, 0.9808), (-0.2903, -7.903e-07, 0.9569), (-0.3827, -6.785e-07, 0.9239), (-0.4714, -6.338e-07, 0.8819), (-0.5556, -7.232e-07, 0.8315), (-0.6344, -6.86e-07, 0.773), (-0.7071, -7.009e-07, 0.7071), (-0.773, -7.158e-07, 0.6344), (-0.8315, -5.817e-07, 0.5556), (-0.8819, -6.562e-07, 0.4714), (-0.9239, -6.115e-07, 0.3827), (-0.9569, -6.711e-07, 0.2903), (-0.9808, -7.605e-07, 0.1951), (-0.9952, -7.605e-07, 0.09802), (-1.0, -7.158e-07, -1.629e-07), (-0.9952, -7.605e-07, -0.09802), (-0.9808, -8.797e-07, -0.1951), (-0.9569, -7.754e-07, -0.2903), (-0.9239, -7.456e-07, -0.3827), (-0.8819, -6.562e-07, -0.4714), (-0.8315, -5.817e-07, -0.5556), (-0.773, -7.605e-07, -0.6344), (-0.7071, -7.307e-07, -0.7071), (-0.6344, -7.903e-07, -0.773), (-0.5556, -6.115e-07, -0.8315), (-0.4714, -6.487e-07, -0.8819), (-0.3827, -7.381e-07, -0.9239), (-0.2903, -7.27e-07, -0.9569), (-0.1951, -7.866e-07, -0.9808), (-0.09802, -7.828e-07, -0.9952), (-0.09613, 0.01912, 0.9952), (-0.1913, 0.03806, 0.9808), (-0.2847, 0.05663, 0.9569), (-0.3753, 0.07466, 0.9239), (-0.4623, 0.09196, 0.8819), (-0.5449, 0.1084, 0.8315), (-0.6222, 0.1238, 0.773), (-0.6935, 0.1379, 0.7071), (-0.7582, 0.1508, 0.6344), (-0.8155, 0.1622, 0.5556), (-0.865, 0.1721, 0.4714), (-0.9061, 0.1802, 0.3827), (-0.9386, 0.1867, 0.2903), (-0.9619, 0.1913, 0.1951), (-0.9761, 0.1942, 0.09802), (-0.9808, 0.1951, -1.629e-07), (-0.9761, 0.1942, -0.09802), (-0.9619, 0.1913, -0.1951), (-0.9386, 0.1867, -0.2903), (-0.9061, 0.1802, -0.3827), (-0.865, 0.1721, -0.4714), (-0.8155, 0.1622, -0.5556), (-0.7582, 0.1508, -0.6344), (-0.6935, 0.1379, -0.7071), (-0.6222, 0.1238, -0.773), (-0.5449, 0.1084, -0.8315), (-0.4623, 0.09196, -0.8819), (-0.3753, 0.07466, -0.9239), (-0.2847, 0.05663, -0.9569), (-0.1913, 0.03806, -0.9808), (-0.09613, 0.01912, -0.9952), (-0.09056, 0.03751, 0.9952), (-0.1802, 0.07466, 0.9808), (-0.2682, 0.1111, 0.9569), (-0.3536, 0.1464, 0.9239), (-0.4355, 0.1804, 0.8819), (-0.5133, 0.2126, 0.8315), (-0.5861, 0.2428, 0.773), (-0.6533, 0.2706, 0.7071), (-0.7142, 0.2958, 0.6344), (-0.7682, 0.3182, 0.5556), (-0.8148, 0.3375, 0.4714), (-0.8536, 0.3536, 0.3827), (-0.8841, 0.3662, 0.2903), (-0.9061, 0.3753, 0.1951), (-0.9194, 0.3808, 0.09802), (-0.9239, 0.3827, -1.629e-07), (-0.9194, 0.3808, -0.09802), (-0.9061, 0.3753, -0.1951), (-0.8841, 0.3662, -0.2903), (-0.8536, 0.3536, -0.3827), (-0.8148, 0.3375, -0.4714), (-0.7682, 0.3182, -0.5556), (-0.7142, 0.2958, -0.6344), (-0.6533, 0.2706, -0.7071), (-0.5861, 0.2428, -0.773), (-0.5133, 0.2126, -0.8315), (-0.4355, 0.1804, -0.8819), (-0.3536, 0.1464, -0.9239), (-0.2682, 0.1111, -0.9569), (-0.1802, 0.07466, -0.9808), (-0.09056, 0.03751, -0.9952), (-0.0815, 0.05446, 0.9952), (-0.1622, 0.1084, 0.9808), (-0.2414, 0.1613, 0.9569), (-0.3182, 0.2126, 0.9239), (-0.392, 0.2619, 0.8819), (-0.4619, 0.3087, 0.8315), (-0.5275, 0.3524, 0.773), (-0.5879, 0.3928, 0.7071), (-0.6427, 0.4295, 0.6344), (-0.6913, 0.4619, 0.5556), (-0.7333, 0.49, 0.4714), (-0.7682, 0.5133, 0.3827), (-0.7957, 0.5316, 0.2903), (-0.8155, 0.5449, 0.1951), (-0.8275, 0.5529, 0.09802), (-0.8315, 0.5556, -1.629e-07), (-0.8275, 0.5529, -0.09802), (-0.8155, 0.5449, -0.1951), (-0.7957, 0.5316, -0.2903), (-0.7682, 0.5133, -0.3827), (-0.7333, 0.49, -0.4714), (-0.6913, 0.4619, -0.5556), (-0.6427, 0.4295, -0.6344), (-0.5879, 0.3928, -0.7071), (-0.5275, 0.3524, -0.773), (-0.4619, 0.3087, -0.8315), (-0.392, 0.2619, -0.8819), (-0.3182, 0.2126, -0.9239), (-0.2414, 0.1613, -0.9569), (-0.1622, 0.1084, -0.9808), (-0.0815, 0.05445, -0.9952), (-0.06931, 0.06931, 0.9952), (-0.138, 0.1379, 0.9808), (-0.2053, 0.2053, 0.9569), (-0.2706, 0.2706, 0.9239), (-0.3333, 0.3333, 0.8819), (-0.3928, 0.3928, 0.8315), (-0.4486, 0.4486, 0.773), (-0.5, 0.5, 0.7071), (-0.5466, 0.5466, 0.6344), (-0.5879, 0.5879, 0.5556), (-0.6236, 0.6236, 0.4714), (-0.6533, 0.6533, 0.3827), (-0.6767, 0.6767, 0.2903), (-0.6935, 0.6935, 0.1951), (-0.7037, 0.7037, 0.09802), (-0.7071, 0.7071, -1.629e-07), (-0.7037, 0.7037, -0.09802), (-0.6935, 0.6935, -0.1951), (-0.6767, 0.6767, -0.2903), (-0.6533, 0.6533, -0.3827), (-0.6236, 0.6236, -0.4714), (-0.5879, 0.5879, -0.5556), (-0.5466, 0.5466, -0.6344), (-0.5, 0.5, -0.7071), (-0.4486, 0.4486, -0.773), (-0.3928, 0.3928, -0.8315), (-0.3333, 0.3333, -0.8819), (-0.2706, 0.2706, -0.9239), (-0.2053, 0.2053, -0.9569), (-0.1379, 0.1379, -0.9808), (-0.06931, 0.06931, -0.9952), (-0.05446, 0.0815, 0.9952), (-0.1084, 0.1622, 0.9808), (-0.1613, 0.2414, 0.9569), (-0.2126, 0.3182, 0.9239), (-0.2619, 0.392, 0.8819), (-0.3087, 0.4619, 0.8315), (-0.3525, 0.5275, 0.773), (-0.3928, 0.5879, 0.7071), (-0.4295, 0.6427, 0.6344), (-0.4619, 0.6913, 0.5556), (-0.49, 0.7333, 0.4714), (-0.5133, 0.7682, 0.3827), (-0.5316, 0.7957, 0.2903), (-0.5449, 0.8155, 0.1951), (-0.5529, 0.8275, 0.09802), (-0.5556, 0.8315, -1.629e-07), (-0.5529, 0.8275, -0.09802), (-0.5449, 0.8155, -0.1951), (-0.5316, 0.7957, -0.2903), (-0.5133, 0.7682, -0.3827), (-0.49, 0.7333, -0.4714), (-0.4619, 0.6913, -0.5556), (-0.4295, 0.6427, -0.6344), (-0.3928, 0.5879, -0.7071), (-0.3524, 0.5275, -0.773), (-0.3087, 0.4619, -0.8315), (-0.2619, 0.392, -0.8819), (-0.2126, 0.3182, -0.9239), (-0.1613, 0.2414, -0.9569), (-0.1084, 0.1622, -0.9808), (-0.05446, 0.0815, -0.9952), (-0.03751, 0.09056, 0.9952), (-0.07466, 0.1802, 0.9808), (-0.1111, 0.2682, 0.9569), (-0.1464, 0.3536, 0.9239), (-0.1804, 0.4355, 0.8819), (-0.2126, 0.5133, 0.8315), (-0.2428, 0.5861, 0.773), (-0.2706, 0.6533, 0.7071), (-0.2958, 0.7142, 0.6344), (-0.3182, 0.7682, 0.5556), (-0.3375, 0.8148, 0.4714), (-0.3536, 0.8536, 0.3827), (-0.3662, 0.8841, 0.2903), (-0.3753, 0.9061, 0.1951), (-0.3808, 0.9194, 0.09802), (-0.3827, 0.9239, -1.629e-07), (-0.3808, 0.9194, -0.09802), (-0.3753, 0.9061, -0.1951), (-0.3662, 0.8841, -0.2903), (-0.3536, 0.8536, -0.3827), (-0.3375, 0.8148, -0.4714), (-0.3182, 0.7682, -0.5556), (-0.2958, 0.7142, -0.6344), (-0.2706, 0.6533, -0.7071), (-0.2428, 0.5861, -0.773), (-0.2126, 0.5133, -0.8315), (-0.1804, 0.4355, -0.8819), (-0.1464, 0.3536, -0.9239), (-0.1111, 0.2682, -0.9569), (-0.07466, 0.1802, -0.9808), (-0.03751, 0.09056, -0.9952), (-0.01912, 0.09613, 0.9952), (-0.03806, 0.1913, 0.9808), (-0.05663, 0.2847, 0.9569), (-0.07466, 0.3753, 0.9239), (-0.09196, 0.4623, 0.8819), (-0.1084, 0.5449, 0.8315), (-0.1238, 0.6222, 0.773), (-0.1379, 0.6935, 0.7071), (-0.1508, 0.7582, 0.6344), (-0.1622, 0.8155, 0.5556), (-0.1721, 0.865, 0.4714), (-0.1802, 0.9061, 0.3827), (-0.1867, 0.9386, 0.2903), (-0.1913, 0.9619, 0.1951), (-0.1942, 0.9761, 0.09802), (-0.1951, 0.9808, -1.629e-07), (-0.1942, 0.9761, -0.09802), (-0.1913, 0.9619, -0.1951), (-0.1867, 0.9386, -0.2903), (-0.1802, 0.9061, -0.3827), (-0.1721, 0.865, -0.4714), (-0.1622, 0.8155, -0.5556), (-0.1508, 0.7582, -0.6344), (-0.1379, 0.6935, -0.7071), (-0.1238, 0.6222, -0.773), (-0.1084, 0.5449, -0.8315), (-0.09196, 0.4623, -0.8819), (-0.07466, 0.3753, -0.9239), (-0.05663, 0.2847, -0.9569), (-0.03806, 0.1913, -0.9808), (-0.01912, 0.09613, -0.9952), (1.876e-08, 0.09802, 0.9952), (4.856e-08, 0.1951, 0.9808), (3.366e-08, 0.2903, 0.9569), (2.237e-07, 0.5556, -0.8315), (6.719e-08, 0.3827, -0.9239), (9.699e-08, 0.2903, -0.9569), (3.18e-08, 0.09802, -0.9952)], [], [(992, 991, 51, 52), (12, 11, 38, 39), (989, 988, 25, 26), (23, 992, 52, 53), (13, 12, 39, 40), (0, 989, 26, 27), (993, 23, 53, 54), (14, 13, 40, 41), (1, 0, 27, 28), (644, 993, 54), (15, 14, 41, 42), (2, 1, 28, 29), (16, 15, 42, 43), (3, 2, 29, 30), (17, 16, 43, 44), (4, 3, 30, 31), (18, 17, 44, 45), (5, 4, 31, 32), (19, 18, 45, 46), (6, 5, 32, 33), (20, 19, 46, 47), (7, 6, 33, 34), (21, 20, 47, 48), (8, 7, 34, 35), (990, 21, 48, 49), (9, 8, 35, 36), (22, 990, 49, 50), (10, 9, 36, 37), (987, 707, 24), (991, 22, 50, 51), (11, 10, 37, 38), (988, 987, 24, 25), (47, 46, 77, 78), (34, 33, 64, 65), (48, 47, 78, 79), (35, 34, 65, 66), (49, 48, 79, 80), (36, 35, 66, 67), (50, 49, 80, 81), (37, 36, 67, 68), (24, 707, 55), (51, 50, 81, 82), (38, 37, 68, 69), (25, 24, 55, 56), (52, 51, 82, 83), (39, 38, 69, 70), (26, 25, 56, 57), (53, 52, 83, 84), (40, 39, 70, 71), (27, 26, 57, 58), (54, 53, 84, 85), (41, 40, 71, 72), (28, 27, 58, 59), (644, 54, 85), (42, 41, 72, 73), (29, 28, 59, 60), (43, 42, 73, 74), (30, 29, 60, 61), (44, 43, 74, 75), (31, 30, 61, 62), (45, 44, 75, 76), (32, 31, 62, 63), (46, 45, 76, 77), (33, 32, 63, 64), (80, 79, 110, 111), (67, 66, 97, 98), (81, 80, 111, 112), (68, 67, 98, 99), (55, 707, 86), (82, 81, 112, 113), (69, 68, 99, 100), (56, 55, 86, 87), (83, 82, 113, 114), (70, 69, 100, 101), (57, 56, 87, 88), (84, 83, 114, 115), (71, 70, 101, 102), (58, 57, 88, 89), (85, 84, 115, 116), (72, 71, 102, 103), (59, 58, 89, 90), (644, 85, 116), (73, 72, 103, 104), (60, 59, 90, 91), (74, 73, 104, 105), (61, 60, 91, 92), (75, 74, 105, 106), (62, 61, 92, 93), (76, 75, 106, 107), (63, 62, 93, 94), (77, 76, 107, 108), (64, 63, 94, 95), (78, 77, 108, 109), (65, 64, 95, 96), (79, 78, 109, 110), (66, 65, 96, 97), (86, 707, 117), (113, 112, 143, 144), (100, 99, 130, 131), (87, 86, 117, 118), (114, 113, 144, 145), (101, 100, 131, 132), (88, 87, 118, 119), (115, 114, 145, 146), (102, 101, 132, 133), (89, 88, 119, 120), (116, 115, 146, 147), (103, 102, 133, 134), (90, 89, 120, 121), (644, 116, 147), (104, 103, 134, 135), (91, 90, 121, 122), (105, 104, 135, 136), (92, 91, 122, 123), (106, 105, 136, 137), (93, 92, 123, 124), (107, 106, 137, 138), (94, 93, 124, 125), (108, 107, 138, 139), (95, 94, 125, 126), (109, 108, 139, 140), (96, 95, 126, 127), (110, 109, 140, 141), (97, 96, 127, 128), (111, 110, 141, 142), (98, 97, 128, 129), (112, 111, 142, 143), (99, 98, 129, 130), (119, 118, 149, 150), (146, 145, 176, 177), (133, 132, 163, 164), (120, 119, 150, 151), (147, 146, 177, 178), (134, 133, 164, 165), (121, 120, 151, 152), (644, 147, 178), (135, 134, 165, 166), (122, 121, 152, 153), (136, 135, 166, 167), (123, 122, 153, 154), (137, 136, 167, 168), (124, 123, 154, 155), (138, 137, 168, 169), (125, 124, 155, 156), (139, 138, 169, 170), (126, 125, 156, 157), (140, 139, 170, 171), (127, 126, 157, 158), (141, 140, 171, 172), (128, 127, 158, 159), (142, 141, 172, 173), (129, 128, 159, 160), (143, 142, 173, 174), (130, 129, 160, 161), (117, 707, 148), (144, 143, 174, 175), (131, 130, 161, 162), (118, 117, 148, 149), (145, 144, 175, 176), (132, 131, 162, 163), (152, 151, 182, 183), (644, 178, 209), (166, 165, 196, 197), (153, 152, 183, 184), (167, 166, 197, 198), (154, 153, 184, 185), (168, 167, 198, 199), (155, 154, 185, 186), (169, 168, 199, 200), (156, 155, 186, 187), (170, 169, 200, 201), (157, 156, 187, 188), (171, 170, 201, 202), (158, 157, 188, 189), (172, 171, 202, 203), (159, 158, 189, 190), (173, 172, 203, 204), (160, 159, 190, 191), (174, 173, 204, 205), (161, 160, 191, 192), (148, 707, 179), (175, 174, 205, 206), (162, 161, 192, 193), (149, 148, 179, 180), (176, 175, 206, 207), (163, 162, 193, 194), (150, 149, 180, 181), (177, 176, 207, 208), (164, 163, 194, 195), (151, 150, 181, 182), (178, 177, 208, 209), (165, 164, 195, 196), (185, 184, 215, 216), (199, 198, 229, 230), (186, 185, 216, 217), (200, 199, 230, 231), (187, 186, 217, 218), (201, 200, 231, 232), (188, 187, 218, 219), (202, 201, 232, 233), (189, 188, 219, 220), (203, 202, 233, 234), (190, 189, 220, 221), (204, 203, 234, 235), (191, 190, 221, 222), (205, 204, 235, 236), (192, 191, 222, 223), (179, 707, 210), (206, 205, 236, 237), (193, 192, 223, 224), (180, 179, 210, 211), (207, 206, 237, 238), (194, 193, 224, 225), (181, 180, 211, 212), (208, 207, 238, 239), (195, 194, 225, 226), (182, 181, 212, 213), (209, 208, 239, 240), (196, 195, 226, 227), (183, 182, 213, 214), (644, 209, 240), (197, 196, 227, 228), (184, 183, 214, 215), (198, 197, 228, 229), (218, 217, 248, 249), (232, 231, 262, 263), (219, 218, 249, 250), (233, 232, 263, 264), (220, 219, 250, 251), (234, 233, 264, 265), (221, 220, 251, 252), (235, 234, 265, 266), (222, 221, 252, 253), (236, 235, 266, 267), (223, 222, 253, 254), (210, 707, 241), (237, 236, 267, 268), (224, 223, 254, 255), (211, 210, 241, 242), (238, 237, 268, 269), (225, 224, 255, 256), (212, 211, 242, 243), (239, 238, 269, 270), (226, 225, 256, 257), (213, 212, 243, 244), (240, 239, 270, 271), (227, 226, 257, 258), (214, 213, 244, 245), (644, 240, 271), (228, 227, 258, 259), (215, 214, 245, 246), (229, 228, 259, 260), (216, 215, 246, 247), (230, 229, 260, 261), (217, 216, 247, 248), (231, 230, 261, 262), (251, 250, 281, 282), (265, 264, 295, 296), (252, 251, 282, 283), (266, 265, 296, 297), (253, 252, 283, 284), (267, 266, 297, 298), (254, 253, 284, 285), (241, 707, 272), (268, 267, 298, 299), (255, 254, 285, 286), (242, 241, 272, 273), (269, 268, 299, 300), (256, 255, 286, 287), (243, 242, 273, 274), (270, 269, 300, 301), (257, 256, 287, 288), (244, 243, 274, 275), (271, 270, 301, 302), (258, 257, 288, 289), (245, 244, 275, 276), (644, 271, 302), (259, 258, 289, 290), (246, 245, 276, 277), (260, 259, 290, 291), (247, 246, 277, 278), (261, 260, 291, 292), (248, 247, 278, 279), (262, 261, 292, 293), (249, 248, 279, 280), (263, 262, 293, 294), (250, 249, 280, 281), (264, 263, 294, 295), (284, 283, 314, 315), (298, 297, 328, 329), (285, 284, 315, 316), (272, 707, 303), (299, 298, 329, 330), (286, 285, 316, 317), (273, 272, 303, 304), (300, 299, 330, 331), (287, 286, 317, 318), (274, 273, 304, 305), (301, 300, 331, 332), (288, 287, 318, 319), (275, 274, 305, 306), (302, 301, 332, 333), (289, 288, 319, 320), (276, 275, 306, 307), (644, 302, 333), (290, 289, 320, 321), (277, 276, 307, 308), (291, 290, 321, 322), (278, 277, 308, 309), (292, 291, 322, 323), (279, 278, 309, 310), (293, 292, 323, 324), (280, 279, 310, 311), (294, 293, 324, 325), (281, 280, 311, 312), (295, 294, 325, 326), (282, 281, 312, 313), (296, 295, 326, 327), (283, 282, 313, 314), (297, 296, 327, 328), (317, 316, 347, 348), (304, 303, 334, 335), (331, 330, 361, 362), (318, 317, 348, 349), (305, 304, 335, 336), (332, 331, 362, 363), (319, 318, 349, 350), (306, 305, 336, 337), (333, 332, 363, 364), (320, 319, 350, 351), (307, 306, 337, 338), (644, 333, 364), (321, 320, 351, 352), (308, 307, 338, 339), (322, 321, 352, 353), (309, 308, 339, 340), (323, 322, 353, 354), (310, 309, 340, 341), (324, 323, 354, 355), (311, 310, 341, 342), (325, 324, 355, 356), (312, 311, 342, 343), (326, 325, 356, 357), (313, 312, 343, 344), (327, 326, 357, 358), (314, 313, 344, 345), (328, 327, 358, 359), (315, 314, 345, 346), (329, 328, 359, 360), (316, 315, 346, 347), (303, 707, 334), (330, 329, 360, 361), (350, 349, 380, 381), (337, 336, 367, 368), (364, 363, 394, 395), (351, 350, 381, 382), (338, 337, 368, 369), (644, 364, 395), (352, 351, 382, 383), (339, 338, 369, 370), (353, 352, 383, 384), (340, 339, 370, 371), (354, 353, 384, 385), (341, 340, 371, 372), (355, 354, 385, 386), (342, 341, 372, 373), (356, 355, 386, 387), (343, 342, 373, 374), (357, 356, 387, 388), (344, 343, 374, 375), (358, 357, 388, 389), (345, 344, 375, 376), (359, 358, 389, 390), (346, 345, 376, 377), (360, 359, 390, 391), (347, 346, 377, 378), (334, 707, 365), (361, 360, 391, 392), (348, 347, 378, 379), (335, 334, 365, 366), (362, 361, 392, 393), (349, 348, 379, 380), (336, 335, 366, 367), (363, 362, 393, 394), (383, 382, 413, 414), (370, 369, 400, 401), (384, 383, 414, 415), (371, 370, 401, 402), (385, 384, 415, 416), (372, 371, 402, 403), (386, 385, 416, 417), (373, 372, 403, 404), (387, 386, 417, 418), (374, 373, 404, 405), (388, 387, 418, 419), (375, 374, 405, 406), (389, 388, 419, 420), (376, 375, 406, 407), (390, 389, 420, 421), (377, 376, 407, 408), (391, 390, 421, 422), (378, 377, 408, 409), (365, 707, 396), (392, 391, 422, 423), (379, 378, 409, 410), (366, 365, 396, 397), (393, 392, 423, 424), (380, 379, 410, 411), (367, 366, 397, 398), (394, 393, 424, 425), (381, 380, 411, 412), (368, 367, 398, 399), (395, 394, 425, 426), (382, 381, 412, 413), (369, 368, 399, 400), (644, 395, 426), (416, 415, 446, 447), (403, 402, 433, 434), (417, 416, 447, 448), (404, 403, 434, 435), (418, 417, 448, 449), (405, 404, 435, 436), (419, 418, 449, 450), (406, 405, 436, 437), (420, 419, 450, 451), (407, 406, 437, 438), (421, 420, 451, 452), (408, 407, 438, 439), (422, 421, 452, 453), (409, 408, 439, 440), (396, 707, 427), (423, 422, 453, 454), (410, 409, 440, 441), (397, 396, 427, 428), (424, 423, 454, 455), (411, 410, 441, 442), (398, 397, 428, 429), (425, 424, 455, 456), (412, 411, 442, 443), (399, 398, 429, 430), (426, 425, 456, 457), (413, 412, 443, 444), (400, 399, 430, 431), (644, 426, 457), (414, 413, 444, 445), (401, 400, 431, 432), (415, 414, 445, 446), (402, 401, 432, 433), (449, 448, 479, 480), (436, 435, 466, 467), (450, 449, 480, 481), (437, 436, 467, 468), (451, 450, 481, 482), (438, 437, 468, 469), (452, 451, 482, 483), (439, 438, 469, 470), (453, 452, 483, 484), (440, 439, 470, 471), (427, 707, 458), (454, 453, 484, 485), (441, 440, 471, 472), (428, 427, 458, 459), (455, 454, 485, 486), (442, 441, 472, 473), (429, 428, 459, 460), (456, 455, 486, 487), (443, 442, 473, 474), (430, 429, 460, 461), (457, 456, 487, 488), (444, 443, 474, 475), (431, 430, 461, 462), (644, 457, 488), (445, 444, 475, 476), (432, 431, 462, 463), (446, 445, 476, 477), (433, 432, 463, 464), (447, 446, 477, 478), (434, 433, 464, 465), (448, 447, 478, 479), (435, 434, 465, 466), (482, 481, 512, 513), (469, 468, 499, 500), (483, 482, 513, 514), (470, 469, 500, 501), (484, 483, 514, 515), (471, 470, 501, 502), (458, 707, 489), (485, 484, 515, 516), (472, 471, 502, 503), (459, 458, 489, 490), (486, 485, 516, 517), (473, 472, 503, 504), (460, 459, 490, 491), (487, 486, 517, 518), (474, 473, 504, 505), (461, 460, 491, 492), (488, 487, 518, 519), (475, 474, 505, 506), (462, 461, 492, 493), (644, 488, 519), (476, 475, 506, 507), (463, 462, 493, 494), (477, 476, 507, 508), (464, 463, 494, 495), (478, 477, 508, 509), (465, 464, 495, 496), (479, 478, 509, 510), (466, 465, 496, 497), (480, 479, 510, 511), (467, 466, 497, 498), (481, 480, 511, 512), (468, 467, 498, 499), (515, 514, 545, 546), (502, 501, 532, 533), (489, 707, 520), (516, 515, 546, 547), (503, 502, 533, 534), (490, 489, 520, 521), (517, 516, 547, 548), (504, 503, 534, 535), (491, 490, 521, 522), (518, 517, 548, 549), (505, 504, 535, 536), (492, 491, 522, 523), (519, 518, 549, 550), (506, 505, 536, 537), (493, 492, 523, 524), (644, 519, 550), (507, 506, 537, 538), (494, 493, 524, 525), (508, 507, 538, 539), (495, 494, 525, 526), (509, 508, 539, 540), (496, 495, 526, 527), (510, 509, 540, 541), (497, 496, 527, 528), (511, 510, 541, 542), (498, 497, 528, 529), (512, 511, 542, 543), (499, 498, 529, 530), (513, 512, 543, 544), (500, 499, 530, 531), (514, 513, 544, 545), (501, 500, 531, 532), (548, 547, 578, 579), (535, 534, 565, 566), (522, 521, 552, 553), (549, 548, 579, 580), (536, 535, 566, 567), (523, 522, 553, 554), (550, 549, 580, 581), (537, 536, 567, 568), (524, 523, 554, 555), (644, 550, 581), (538, 537, 568, 569), (525, 524, 555, 556), (539, 538, 569, 570), (526, 525, 556, 557), (540, 539, 570, 571), (527, 526, 557, 558), (541, 540, 571, 572), (528, 527, 558, 559), (542, 541, 572, 573), (529, 528, 559, 560), (543, 542, 573, 574), (530, 529, 560, 561), (544, 543, 574, 575), (531, 530, 561, 562), (545, 544, 575, 576), (532, 531, 562, 563), (546, 545, 576, 577), (533, 532, 563, 564), (520, 707, 551), (547, 546, 577, 578), (534, 533, 564, 565), (521, 520, 551, 552), (581, 580, 611, 612), (568, 567, 598, 599), (555, 554, 585, 586), (644, 581, 612), (569, 568, 599, 600), (556, 555, 586, 587), (570, 569, 600, 601), (557, 556, 587, 588), (571, 570, 601, 602), (558, 557, 588, 589), (572, 571, 602, 603), (559, 558, 589, 590), (573, 572, 603, 604), (560, 559, 590, 591), (574, 573, 604, 605), (561, 560, 591, 592), (575, 574, 605, 606), (562, 561, 592, 593), (576, 575, 606, 607), (563, 562, 593, 594), (577, 576, 607, 608), (564, 563, 594, 595), (551, 707, 582), (578, 577, 608, 609), (565, 564, 595, 596), (552, 551, 582, 583), (579, 578, 609, 610), (566, 565, 596, 597), (553, 552, 583, 584), (580, 579, 610, 611), (567, 566, 597, 598), (554, 553, 584, 585), (601, 600, 631, 632), (588, 587, 618, 619), (602, 601, 632, 633), (589, 588, 619, 620), (603, 602, 633, 634), (590, 589, 620, 621), (604, 603, 634, 635), (591, 590, 621, 622), (605, 604, 635, 636), (592, 591, 622, 623), (606, 605, 636, 637), (593, 592, 623, 624), (607, 606, 637, 638), (594, 593, 624, 625), (608, 607, 638, 639), (595, 594, 625, 626), (582, 707, 613), (609, 608, 639, 640), (596, 595, 626, 627), (583, 582, 613, 614), (610, 609, 640, 641), (597, 596, 627, 628), (584, 583, 614, 615), (611, 610, 641, 642), (598, 597, 628, 629), (585, 584, 615, 616), (612, 611, 642, 643), (599, 598, 629, 630), (586, 585, 616, 617), (644, 612, 643), (600, 599, 630, 631), (587, 586, 617, 618), (634, 633, 665, 666), (621, 620, 652, 653), (635, 634, 666, 667), (622, 621, 653, 654), (636, 635, 667, 668), (623, 622, 654, 655), (637, 636, 668, 669), (624, 623, 655, 656), (638, 637, 669, 670), (625, 624, 656, 657), (639, 638, 670, 671), (626, 625, 657, 658), (613, 707, 645), (640, 639, 671, 672), (627, 626, 658, 659), (614, 613, 645, 646), (641, 640, 672, 673), (628, 627, 659, 660), (615, 614, 646, 647), (642, 641, 673, 674), (629, 628, 660, 661), (616, 615, 647, 648), (643, 642, 674, 675), (630, 629, 661, 662), (617, 616, 648, 649), (644, 643, 675), (631, 630, 662, 663), (618, 617, 649, 650), (632, 631, 663, 664), (619, 618, 650, 651), (633, 632, 664, 665), (620, 619, 651, 652), (668, 667, 698, 699), (655, 654, 685, 686), (669, 668, 699, 700), (656, 655, 686, 687), (670, 669, 700, 701), (657, 656, 687, 688), (671, 670, 701, 702), (658, 657, 688, 689), (645, 707, 676), (672, 671, 702, 703), (659, 658, 689, 690), (646, 645, 676, 677), (673, 672, 703, 704), (660, 659, 690, 691), (647, 646, 677, 678), (674, 673, 704, 705), (661, 660, 691, 692), (648, 647, 678, 679), (675, 674, 705, 706), (662, 661, 692, 693), (649, 648, 679, 680), (644, 675, 706), (663, 662, 693, 694), (650, 649, 680, 681), (664, 663, 694, 695), (651, 650, 681, 682), (665, 664, 695, 696), (652, 651, 682, 683), (666, 665, 696, 697), (653, 652, 683, 684), (667, 666, 697, 698), (654, 653, 684, 685), (701, 700, 732, 733), (688, 687, 719, 720), (702, 701, 733, 734), (689, 688, 720, 721), (676, 707, 708), (703, 702, 734, 735), (690, 689, 721, 722), (677, 676, 708, 709), (704, 703, 735, 736), (691, 690, 722, 723), (678, 677, 709, 710), (705, 704, 736, 737), (692, 691, 723, 724), (679, 678, 710, 711), (706, 705, 737, 738), (693, 692, 724, 725), (680, 679, 711, 712), (644, 706, 738), (694, 693, 725, 726), (681, 680, 712, 713), (695, 694, 726, 727), (682, 681, 713, 714), (696, 695, 727, 728), (683, 682, 714, 715), (697, 696, 728, 729), (684, 683, 715, 716), (698, 697, 729, 730), (685, 684, 716, 717), (699, 698, 730, 731), (686, 685, 717, 718), (700, 699, 731, 732), (687, 686, 718, 719), (708, 707, 739), (735, 734, 765, 766), (722, 721, 752, 753), (709, 708, 739, 740), (736, 735, 766, 767), (723, 722, 753, 754), (710, 709, 740, 741), (737, 736, 767, 768), (724, 723, 754, 755), (711, 710, 741, 742), (738, 737, 768, 769), (725, 724, 755, 756), (712, 711, 742, 743), (644, 738, 769), (726, 725, 756, 757), (713, 712, 743, 744), (727, 726, 757, 758), (714, 713, 744, 745), (728, 727, 758, 759), (715, 714, 745, 746), (729, 728, 759, 760), (716, 715, 746, 747), (730, 729, 760, 761), (717, 716, 747, 748), (731, 730, 761, 762), (718, 717, 748, 749), (732, 731, 762, 763), (719, 718, 749, 750), (733, 732, 763, 764), (720, 719, 750, 751), (734, 733, 764, 765), (721, 720, 751, 752), (741, 740, 771, 772), (768, 767, 798, 799), (755, 754, 785, 786), (742, 741, 772, 773), (769, 768, 799, 800), (756, 755, 786, 787), (743, 742, 773, 774), (644, 769, 800), (757, 756, 787, 788), (744, 743, 774, 775), (758, 757, 788, 789), (745, 744, 775, 776), (759, 758, 789, 790), (746, 745, 776, 777), (760, 759, 790, 791), (747, 746, 777, 778), (761, 760, 791, 792), (748, 747, 778, 779), (762, 761, 792, 793), (749, 748, 779, 780), (763, 762, 793, 794), (750, 749, 780, 781), (764, 763, 794, 795), (751, 750, 781, 782), (765, 764, 795, 796), (752, 751, 782, 783), (739, 707, 770), (766, 765, 796, 797), (753, 752, 783, 784), (740, 739, 770, 771), (767, 766, 797, 798), (754, 753, 784, 785), (774, 773, 804, 805), (644, 800, 831), (788, 787, 818, 819), (775, 774, 805, 806), (789, 788, 819, 820), (776, 775, 806, 807), (790, 789, 820, 821), (777, 776, 807, 808), (791, 790, 821, 822), (778, 777, 808, 809), (792, 791, 822, 823), (779, 778, 809, 810), (793, 792, 823, 824), (780, 779, 810, 811), (794, 793, 824, 825), (781, 780, 811, 812), (795, 794, 825, 826), (782, 781, 812, 813), (796, 795, 826, 827), (783, 782, 813, 814), (770, 707, 801), (797, 796, 827, 828), (784, 783, 814, 815), (771, 770, 801, 802), (798, 797, 828, 829), (785, 784, 815, 816), (772, 771, 802, 803), (799, 798, 829, 830), (786, 785, 816, 817), (773, 772, 803, 804), (800, 799, 830, 831), (787, 786, 817, 818), (809, 808, 839, 840), (823, 822, 853, 854), (810, 809, 840, 841), (824, 823, 854, 855), (811, 810, 841, 842), (825, 824, 855, 856), (812, 811, 842, 843), (826, 825, 856, 857), (813, 812, 843, 844), (827, 826, 857, 858), (814, 813, 844, 845), (801, 707, 832), (828, 827, 858, 859), (815, 814, 845, 846), (802, 801, 832, 833), (829, 828, 859, 860), (816, 815, 846, 847), (803, 802, 833, 834), (830, 829, 860, 861), (817, 816, 847, 848), (804, 803, 834, 835), (831, 830, 861, 862), (818, 817, 848, 849), (805, 804, 835, 836), (644, 831, 862), (819, 818, 849, 850), (806, 805, 836, 837), (820, 819, 850, 851), (807, 806, 837, 838), (821, 820, 851, 852), (808, 807, 838, 839), (822, 821, 852, 853), (842, 841, 872, 873), (856, 855, 886, 887), (843, 842, 873, 874), (857, 856, 887, 888), (844, 843, 874, 875), (858, 857, 888, 889), (845, 844, 875, 876), (832, 707, 863), (859, 858, 889, 890), (846, 845, 876, 877), (833, 832, 863, 864), (860, 859, 890, 891), (847, 846, 877, 878), (834, 833, 864, 865), (861, 860, 891, 892), (848, 847, 878, 879), (835, 834, 865, 866), (862, 861, 892, 893), (849, 848, 879, 880), (836, 835, 866, 867), (644, 862, 893), (850, 849, 880, 881), (837, 836, 867, 868), (851, 850, 881, 882), (838, 837, 868, 869), (852, 851, 882, 883), (839, 838, 869, 870), (853, 852, 883, 884), (840, 839, 870, 871), (854, 853, 884, 885), (841, 840, 871, 872), (855, 854, 885, 886), (875, 874, 905, 906), (889, 888, 919, 920), (876, 875, 906, 907), (863, 707, 894), (890, 889, 920, 921), (877, 876, 907, 908), (864, 863, 894, 895), (891, 890, 921, 922), (878, 877, 908, 909), (865, 864, 895, 896), (892, 891, 922, 923), (879, 878, 909, 910), (866, 865, 896, 897), (893, 892, 923, 924), (880, 879, 910, 911), (867, 866, 897, 898), (644, 893, 924), (881, 880, 911, 912), (868, 867, 898, 899), (882, 881, 912, 913), (869, 868, 899, 900), (883, 882, 913, 914), (870, 869, 900, 901), (884, 883, 914, 915), (871, 870, 901, 902), (885, 884, 915, 916), (872, 871, 902, 903), (886, 885, 916, 917), (873, 872, 903, 904), (887, 886, 917, 918), (874, 873, 904, 905), (888, 887, 918, 919), (908, 907, 938, 939), (895, 894, 925, 926), (922, 921, 952, 953), (909, 908, 939, 940), (896, 895, 926, 927), (923, 922, 953, 954), (910, 909, 940, 941), (897, 896, 927, 928), (924, 923, 954, 955), (911, 910, 941, 942), (898, 897, 928, 929), (644, 924, 955), (912, 911, 942, 943), (899, 898, 929, 930), (913, 912, 943, 944), (900, 899, 930, 931), (914, 913, 944, 945), (901, 900, 931, 932), (915, 914, 945, 946), (902, 901, 932, 933), (916, 915, 946, 947), (903, 902, 933, 934), (917, 916, 947, 948), (904, 903, 934, 935), (918, 917, 948, 949), (905, 904, 935, 936), (919, 918, 949, 950), (906, 905, 936, 937), (920, 919, 950, 951), (907, 906, 937, 938), (894, 707, 925), (921, 920, 951, 952), (941, 940, 971, 972), (928, 927, 958, 959), (955, 954, 985, 986), (942, 941, 972, 973), (929, 928, 959, 960), (644, 955, 986), (943, 942, 973, 974), (930, 929, 960, 961), (944, 943, 974, 975), (931, 930, 961, 962), (945, 944, 975, 976), (932, 931, 962, 963), (946, 945, 976, 977), (933, 932, 963, 964), (947, 946, 977, 978), (934, 933, 964, 965), (948, 947, 978, 979), (935, 934, 965, 966), (949, 948, 979, 980), (936, 935, 966, 967), (950, 949, 980, 981), (937, 936, 967, 968), (951, 950, 981, 982), (938, 937, 968, 969), (925, 707, 956), (952, 951, 982, 983), (939, 938, 969, 970), (926, 925, 956, 957), (953, 952, 983, 984), (940, 939, 970, 971), (927, 926, 957, 958), (954, 953, 984, 985), (974, 973, 14, 15), (961, 960, 1, 2), (975, 974, 15, 16), (962, 961, 2, 3), (976, 975, 16, 17), (963, 962, 3, 4), (977, 976, 17, 18), (964, 963, 4, 5), (978, 977, 18, 19), (965, 964, 5, 6), (979, 978, 19, 20), (966, 965, 6, 7), (980, 979, 20, 21), (967, 966, 7, 8), (981, 980, 21, 990), (968, 967, 8, 9), (982, 981, 990, 22), (969, 968, 9, 10), (956, 707, 987), (983, 982, 22, 991), (970, 969, 10, 11), (957, 956, 987, 988), (984, 983, 991, 992), (971, 970, 11, 12), (958, 957, 988, 989), (985, 984, 992, 23), (972, 971, 12, 13), (959, 958, 989, 0), (986, 985, 23, 993), (973, 972, 13, 14), (960, 959, 0, 1), (644, 986, 993)])
me_sphere_001.polygons.foreach_set('use_smooth', [True] * 1024)
me_sphere_001.materials.append(mat_material)
me_sphere_001.use_remesh_preserve_volume = False
me_sphere_001.use_remesh_preserve_attributes = False
me_sphere_001.use_mirror_vertex_groups = False
me_sphere_001.update()
me_sphere = bpy.data.meshes.new('Sphere')
me_sphere.from_pydata([(0.0, 0.3827, 0.9239), (0.0, 0.4714, 0.8819), (0.0, 0.5556, 0.8315), (0.0, 0.6344, 0.773), (0.0, 0.7071, 0.7071), (0.0, 0.773, 0.6344), (0.0, 0.8315, 0.5556), (0.0, 0.8819, 0.4714), (0.0, 0.9239, 0.3827), (0.0, 0.9569, 0.2903), (0.0, 0.9808, 0.1951), (0.0, 0.9952, 0.09802), (0.0, 1.0, -1.629e-07), (0.0, 0.9952, -0.09802), (0.0, 0.9808, -0.1951), (0.0, 0.9569, -0.2903), (0.0, 0.9239, -0.3827), (0.0, 0.8819, -0.4714), (0.0, 0.8315, -0.5556), (0.0, 0.773, -0.6344), (0.0, 0.7071, -0.7071), (0.0, 0.6344, -0.773), (0.0, 0.4714, -0.8819), (0.0, 0.1951, -0.9808), (0.01912, 0.09613, 0.9952), (0.03806, 0.1913, 0.9808), (0.05663, 0.2847, 0.9569), (0.07466, 0.3753, 0.9239), (0.09197, 0.4623, 0.8819), (0.1084, 0.5449, 0.8315), (0.1238, 0.6222, 0.773), (0.1379, 0.6935, 0.7071), (0.1508, 0.7582, 0.6344), (0.1622, 0.8155, 0.5556), (0.1721, 0.865, 0.4714), (0.1802, 0.9061, 0.3827), (0.1867, 0.9386, 0.2903), (0.1913, 0.9619, 0.1951), (0.1942, 0.9761, 0.09802), (0.1951, 0.9808, -1.629e-07), (0.1942, 0.9761, -0.09802), (0.1913, 0.9619, -0.1951), (0.1867, 0.9386, -0.2903), (0.1802, 0.9061, -0.3827), (0.1721, 0.865, -0.4714), (0.1622, 0.8155, -0.5556), (0.1508, 0.7582, -0.6344), (0.1379, 0.6935, -0.7071), (0.1238, 0.6222, -0.773), (0.1084, 0.5449, -0.8315), (0.09196, 0.4623, -0.8819), (0.07466, 0.3753, -0.9239), (0.05663, 0.2847, -0.9569), (0.03806, 0.1913, -0.9808), (0.01912, 0.09613, -0.9952), (0.03751, 0.09056, 0.9952), (0.07466, 0.1802, 0.9808), (0.1111, 0.2682, 0.9569), (0.1464, 0.3536, 0.9239), (0.1804, 0.4355, 0.8819), (0.2126, 0.5133, 0.8315), (0.2428, 0.5861, 0.773), (0.2706, 0.6533, 0.7071), (0.2958, 0.7142, 0.6344), (0.3182, 0.7682, 0.5556), (0.3375, 0.8148, 0.4714), (0.3536, 0.8536, 0.3827), (0.3662, 0.8841, 0.2903), (0.3753, 0.9061, 0.1951), (0.3808, 0.9194, 0.09802), (0.3827, 0.9239, -1.629e-07), (0.3808, 0.9194, -0.09802), (0.3753, 0.9061, -0.1951), (0.3662, 0.8841, -0.2903), (0.3536, 0.8536, -0.3827), (0.3375, 0.8148, -0.4714), (0.3182, 0.7682, -0.5556), (0.2958, 0.7142, -0.6344), (0.2706, 0.6533, -0.7071), (0.2428, 0.5861, -0.773), (0.2126, 0.5133, -0.8315), (0.1804, 0.4355, -0.8819), (0.1464, 0.3536, -0.9239), (0.1111, 0.2682, -0.9569), (0.07466, 0.1802, -0.9808), (0.03751, 0.09056, -0.9952), (0.05446, 0.0815, 0.9952), (0.1084, 0.1622, 0.9808), (0.1613, 0.2414, 0.9569), (0.2126, 0.3182, 0.9239), (0.2619, 0.392, 0.8819), (0.3087, 0.4619, 0.8315), (0.3525, 0.5275, 0.773), (0.3928, 0.5879, 0.7071), (0.4295, 0.6427, 0.6344), (0.4619, 0.6913, 0.5556), (0.49, 0.7333, 0.4714), (0.5133, 0.7682, 0.3827), (0.5316, 0.7957, 0.2903), (0.5449, 0.8155, 0.1951), (0.5529, 0.8275, 0.09802), (0.5556, 0.8315, -1.629e-07), (0.5529, 0.8275, -0.09802), (0.5449, 0.8155, -0.1951), (0.5316, 0.7957, -0.2903), (0.5133, 0.7682, -0.3827), (0.49, 0.7333, -0.4714), (0.4619, 0.6913, -0.5556), (0.4295, 0.6427, -0.6344), (0.3928, 0.5879, -0.7071), (0.3525, 0.5275, -0.773), (0.3087, 0.4619, -0.8315), (0.2619, 0.392, -0.8819), (0.2126, 0.3182, -0.9239), (0.1613, 0.2414, -0.9569), (0.1084, 0.1622, -0.9808), (0.05446, 0.0815, -0.9952), (0.06931, 0.06931, 0.9952), (0.138, 0.1379, 0.9808), (0.2053, 0.2053, 0.9569), (0.2706, 0.2706, 0.9239), (0.3333, 0.3333, 0.8819), (0.3928, 0.3928, 0.8315), (0.4486, 0.4486, 0.773), (0.5, 0.5, 0.7071), (0.5466, 0.5466, 0.6344), (0.5879, 0.5879, 0.5556), (0.6236, 0.6236, 0.4714), (0.6533, 0.6533, 0.3827), (0.6767, 0.6767, 0.2903), (0.6935, 0.6935, 0.1951), (0.7037, 0.7037, 0.09802), (0.7071, 0.7071, -1.629e-07), (0.7037, 0.7037, -0.09802), (0.6935, 0.6935, -0.1951), (0.6767, 0.6767, -0.2903), (0.6533, 0.6533, -0.3827), (0.6236, 0.6236, -0.4714), (0.5879, 0.5879, -0.5556), (0.5466, 0.5466, -0.6344), (0.5, 0.5, -0.7071), (0.4486, 0.4486, -0.773), (0.3928, 0.3928, -0.8315), (0.3333, 0.3333, -0.8819), (0.2706, 0.2706, -0.9239), (0.2053, 0.2053, -0.9569), (0.1379, 0.1379, -0.9808), (0.06931, 0.06931, -0.9952), (0.0815, 0.05446, 0.9952), (0.1622, 0.1084, 0.9808), (0.2414, 0.1613, 0.9569), (0.3182, 0.2126, 0.9239), (0.392, 0.2619, 0.8819), (0.4619, 0.3087, 0.8315), (0.5275, 0.3524, 0.773), (0.5879, 0.3928, 0.7071), (0.6427, 0.4295, 0.6344), (0.6913, 0.4619, 0.5556), (0.7333, 0.49, 0.4714), (0.7682, 0.5133, 0.3827), (0.7957, 0.5316, 0.2903), (0.8155, 0.5449, 0.1951), (0.8275, 0.5529, 0.09802), (0.8315, 0.5556, -1.629e-07), (0.8275, 0.5529, -0.09802), (0.8155, 0.5449, -0.1951), (0.7957, 0.5316, -0.2903), (0.7682, 0.5133, -0.3827), (0.7333, 0.49, -0.4714), (0.6913, 0.4619, -0.5556), (0.6427, 0.4295, -0.6344), (0.5879, 0.3928, -0.7071), (0.5275, 0.3524, -0.773), (0.4619, 0.3087, -0.8315), (0.392, 0.2619, -0.8819), (0.3182, 0.2126, -0.9239), (0.2414, 0.1613, -0.9569), (0.1622, 0.1084, -0.9808), (0.0815, 0.05445, -0.9952), (0.09056, 0.03751, 0.9952), (0.1802, 0.07466, 0.9808), (0.2682, 0.1111, 0.9569), (0.3536, 0.1464, 0.9239), (0.4355, 0.1804, 0.8819), (0.5133, 0.2126, 0.8315), (0.5861, 0.2428, 0.773), (0.6533, 0.2706, 0.7071), (0.7142, 0.2958, 0.6344), (0.7682, 0.3182, 0.5556), (0.8148, 0.3375, 0.4714), (0.8536, 0.3536, 0.3827), (0.8841, 0.3662, 0.2903), (0.9061, 0.3753, 0.1951), (0.9194, 0.3808, 0.09802), (0.9239, 0.3827, -1.629e-07), (0.9194, 0.3808, -0.09802), (0.9061, 0.3753, -0.1951), (0.8841, 0.3662, -0.2903), (0.8536, 0.3536, -0.3827), (0.8148, 0.3375, -0.4714), (0.7682, 0.3182, -0.5556), (0.7142, 0.2958, -0.6344), (0.6533, 0.2706, -0.7071), (0.5861, 0.2428, -0.773), (0.5133, 0.2126, -0.8315), (0.4355, 0.1804, -0.8819), (0.3536, 0.1464, -0.9239), (0.2682, 0.1111, -0.9569), (0.1802, 0.07466, -0.9808), (0.09056, 0.03751, -0.9952), (0.09613, 0.01912, 0.9952), (0.1913, 0.03806, 0.9808), (0.2847, 0.05663, 0.9569), (0.3753, 0.07466, 0.9239), (0.4623, 0.09196, 0.8819), (0.5449, 0.1084, 0.8315), (0.6222, 0.1238, 0.773), (0.6935, 0.1379, 0.7071), (0.7582, 0.1508, 0.6344), (0.8155, 0.1622, 0.5556), (0.865, 0.1721, 0.4714), (0.9061, 0.1802, 0.3827), (0.9386, 0.1867, 0.2903), (0.9619, 0.1913, 0.1951), (0.9761, 0.1942, 0.09802), (0.9808, 0.1951, -1.629e-07), (0.9761, 0.1942, -0.09802), (0.9619, 0.1913, -0.1951), (0.9386, 0.1867, -0.2903), (0.9061, 0.1802, -0.3827), (0.865, 0.1721, -0.4714), (0.8155, 0.1622, -0.5556), (0.7582, 0.1508, -0.6344), (0.6935, 0.1379, -0.7071), (0.6222, 0.1238, -0.773), (0.5449, 0.1084, -0.8315), (0.4623, 0.09196, -0.8819), (0.3753, 0.07466, -0.9239), (0.2847, 0.05663, -0.9569), (0.1913, 0.03806, -0.9808), (0.09613, 0.01912, -0.9952), (0.09802, -8.07e-07, 0.9952), (0.1951, -8.387e-07, 0.9808), (0.2903, -8.238e-07, 0.9569), (0.3827, -8.573e-07, 0.9239), (0.4714, -8.722e-07, 0.8819), (0.5556, -8.201e-07, 0.8315), (0.6344, -8.35e-07, 0.773), (0.7071, -8.648e-07, 0.7071), (0.773, -8.946e-07, 0.6344), (0.8315, -9.393e-07, 0.5556), (0.8819, -9.095e-07, 0.4714), (0.9239, -8.797e-07, 0.3827), (0.9569, -9.542e-07, 0.2903), (0.9808, -9.244e-07, 0.1951), (0.9952, -8.648e-07, 0.09802), (1.0, -9.542e-07, -1.629e-07), (0.9952, -8.648e-07, -0.09802), (0.9808, -8.052e-07, -0.1951), (0.9569, -8.648e-07, -0.2903), (0.9239, -8.648e-07, -0.3827), (0.8819, -9.244e-07, -0.4714), (0.8315, -9.095e-07, -0.5556), (0.773, -8.499e-07, -0.6344), (0.7071, -8.648e-07, -0.7071), (0.6344, -8.424e-07, -0.773), (0.5556, -9.169e-07, -0.8315), (0.4714, -8.424e-07, -0.8819), (0.3827, -8.573e-07, -0.9239), (0.2903, -8.536e-07, -0.9569), (0.1951, -8.201e-07, -0.9808), (0.09802, -8.126e-07, -0.9952), (0.09613, -0.01912, 0.9952), (0.1913, -0.03806, 0.9808), (0.2847, -0.05663, 0.9569), (0.3753, -0.07466, 0.9239), (0.4623, -0.09197, 0.8819), (0.5449, -0.1084, 0.8315), (0.6222, -0.1238, 0.773), (0.6935, -0.138, 0.7071), (0.7582, -0.1508, 0.6344), (0.8155, -0.1622, 0.5556), (0.865, -0.1721, 0.4714), (0.9061, -0.1802, 0.3827), (0.9386, -0.1867, 0.2903), (0.9619, -0.1913, 0.1951), (0.9761, -0.1942, 0.09802), (0.9808, -0.1951, -1.629e-07), (0.9761, -0.1942, -0.09802), (0.9619, -0.1913, -0.1951), (0.9386, -0.1867, -0.2903), (0.9061, -0.1802, -0.3827), (0.865, -0.1721, -0.4714), (0.8155, -0.1622, -0.5556), (0.7582, -0.1508, -0.6344), (0.6935, -0.138, -0.7071), (0.6222, -0.1238, -0.773), (0.5449, -0.1084, -0.8315), (0.4623, -0.09197, -0.8819), (0.3753, -0.07466, -0.9239), (0.2847, -0.05663, -0.9569), (0.1913, -0.03806, -0.9808), (0.09613, -0.01912, -0.9952), (0.09056, -0.03751, 0.9952), (0.1802, -0.07466, 0.9808), (0.2682, -0.1111, 0.9569), (0.3536, -0.1464, 0.9239), (0.4355, -0.1804, 0.8819), (0.5133, -0.2126, 0.8315), (0.5861, -0.2428, 0.773), (0.6533, -0.2706, 0.7071), (0.7142, -0.2958, 0.6344), (0.7682, -0.3182, 0.5556), (0.8148, -0.3375, 0.4714), (0.8536, -0.3536, 0.3827), (0.8841, -0.3662, 0.2903), (0.9061, -0.3753, 0.1951), (0.9194, -0.3808, 0.09802), (0.9239, -0.3827, -1.629e-07), (0.9194, -0.3808, -0.09802), (0.9061, -0.3753, -0.1951), (0.8841, -0.3662, -0.2903), (0.8536, -0.3536, -0.3827), (0.8148, -0.3375, -0.4714), (0.7682, -0.3182, -0.5556), (0.7142, -0.2958, -0.6344), (0.6533, -0.2706, -0.7071), (0.5861, -0.2428, -0.773), (0.5133, -0.2126, -0.8315), (0.4355, -0.1804, -0.8819), (0.3536, -0.1464, -0.9239), (0.2682, -0.1111, -0.9569), (0.1802, -0.07466, -0.9808), (0.09056, -0.03751, -0.9952), (0.0815, -0.05446, 0.9952), (0.1622, -0.1084, 0.9808), (0.2414, -0.1613, 0.9569), (0.3182, -0.2126, 0.9239), (0.392, -0.2619, 0.8819), (0.4619, -0.3087, 0.8315), (0.5275, -0.3525, 0.773), (0.5879, -0.3928, 0.7071), (0.6427, -0.4295, 0.6344), (0.6913, -0.4619, 0.5556), (0.7333, -0.49, 0.4714), (0.7682, -0.5133, 0.3827), (0.7957, -0.5316, 0.2903), (0.8155, -0.5449, 0.1951), (0.8275, -0.5529, 0.09802), (0.8315, -0.5556, -1.629e-07), (0.8275, -0.5529, -0.09802), (0.8155, -0.5449, -0.1951), (0.7957, -0.5316, -0.2903), (0.7682, -0.5133, -0.3827), (0.7333, -0.49, -0.4714), (0.6913, -0.4619, -0.5556), (0.6427, -0.4295, -0.6344), (0.5879, -0.3928, -0.7071), (0.5275, -0.3525, -0.773), (0.4619, -0.3087, -0.8315), (0.392, -0.2619, -0.8819), (0.3182, -0.2126, -0.9239), (0.2414, -0.1613, -0.9569), (0.1622, -0.1084, -0.9808), (0.0815, -0.05446, -0.9952), (0.06931, -0.06931, 0.9952), (0.138, -0.138, 0.9808), (0.2053, -0.2053, 0.9569), (0.2706, -0.2706, 0.9239), (0.3333, -0.3333, 0.8819), (0.3928, -0.3928, 0.8315), (0.4486, -0.4486, 0.773), (0.5, -0.5, 0.7071), (0.5466, -0.5466, 0.6344), (0.5879, -0.5879, 0.5556), (0.6236, -0.6236, 0.4714), (0.6533, -0.6533, 0.3827), (0.6767, -0.6767, 0.2903), (0.6935, -0.6935, 0.1951), (0.7037, -0.7037, 0.09802), (0.7071, -0.7071, -1.629e-07), (0.7037, -0.7037, -0.09802), (0.6935, -0.6935, -0.1951), (0.6767, -0.6767, -0.2903), (0.6533, -0.6533, -0.3827), (0.6236, -0.6236, -0.4714), (0.5879, -0.5879, -0.5556), (0.5466, -0.5466, -0.6344), (0.5, -0.5, -0.7071), (0.4486, -0.4486, -0.773), (0.3928, -0.3928, -0.8315), (0.3333, -0.3333, -0.8819), (0.2706, -0.2706, -0.9239), (0.2053, -0.2053, -0.9569), (0.1379, -0.138, -0.9808), (0.06931, -0.06931, -0.9952), (0.05446, -0.0815, 0.9952), (0.1084, -0.1622, 0.9808), (0.1613, -0.2414, 0.9569), (0.2126, -0.3182, 0.9239), (0.2619, -0.392, 0.8819), (0.3087, -0.4619, 0.8315), (0.3525, -0.5275, 0.773), (0.3928, -0.5879, 0.7071), (0.4295, -0.6427, 0.6344), (0.4619, -0.6913, 0.5556), (0.49, -0.7333, 0.4714), (0.5133, -0.7682, 0.3827), (0.5316, -0.7957, 0.2903), (0.5449, -0.8155, 0.1951), (0.5529, -0.8275, 0.09802), (0.5556, -0.8315, -1.629e-07), (0.5529, -0.8275, -0.09802), (0.5449, -0.8155, -0.1951), (0.5316, -0.7957, -0.2903), (0.5133, -0.7682, -0.3827), (0.49, -0.7333, -0.4714), (0.4619, -0.6913, -0.5556), (0.4295, -0.6427, -0.6344), (0.3928, -0.5879, -0.7071), (0.3525, -0.5275, -0.773), (0.3087, -0.4619, -0.8315), (0.2619, -0.392, -0.8819), (0.2126, -0.3182, -0.9239), (0.1613, -0.2414, -0.9569), (0.1084, -0.1622, -0.9808), (0.05446, -0.0815, -0.9952), (0.03751, -0.09056, 0.9952), (0.07466, -0.1802, 0.9808), (0.1111, -0.2682, 0.9569), (0.1464, -0.3536, 0.9239), (0.1804, -0.4355, 0.8819), (0.2126, -0.5133, 0.8315), (0.2428, -0.5861, 0.773), (0.2706, -0.6533, 0.7071), (0.2958, -0.7142, 0.6344), (0.3182, -0.7682, 0.5556), (0.3375, -0.8148, 0.4714), (0.3536, -0.8536, 0.3827), (0.3662, -0.8841, 0.2903), (0.3753, -0.9061, 0.1951), (0.3808, -0.9194, 0.09802), (0.3827, -0.9239, -1.629e-07), (0.3808, -0.9194, -0.09802), (0.3753, -0.9061, -0.1951), (0.3662, -0.8841, -0.2903), (0.3536, -0.8536, -0.3827), (0.3375, -0.8148, -0.4714), (0.3182, -0.7682, -0.5556), (0.2958, -0.7142, -0.6344), (0.2706, -0.6533, -0.7071), (0.2428, -0.5861, -0.773), (0.2126, -0.5133, -0.8315), (0.1804, -0.4355, -0.8819), (0.1464, -0.3536, -0.9239), (0.1111, -0.2682, -0.9569), (0.07466, -0.1802, -0.9808), (0.03751, -0.09056, -0.9952), (0.01912, -0.09614, 0.9952), (0.03806, -0.1913, 0.9808), (0.05663, -0.2847, 0.9569), (0.07466, -0.3753, 0.9239), (0.09196, -0.4623, 0.8819), (0.1084, -0.5449, 0.8315), (0.1238, -0.6222, 0.773), (0.1379, -0.6935, 0.7071), (0.1508, -0.7582, 0.6344), (0.1622, -0.8155, 0.5556), (0.1721, -0.865, 0.4714), (0.1802, -0.9061, 0.3827), (0.1867, -0.9386, 0.2903), (0.1913, -0.9619, 0.1951), (0.1942, -0.9761, 0.09802), (0.1951, -0.9808, -1.629e-07), (0.1942, -0.9761, -0.09802), (0.1913, -0.9619, -0.1951), (0.1867, -0.9386, -0.2903), (0.1802, -0.9061, -0.3827), (0.1721, -0.865, -0.4714), (0.1622, -0.8155, -0.5556), (0.1508, -0.7582, -0.6344), (0.1379, -0.6935, -0.7071), (0.1238, -0.6222, -0.773), (0.1084, -0.5449, -0.8315), (0.09196, -0.4623, -0.8819), (0.07466, -0.3753, -0.9239), (0.05663, -0.2847, -0.9569), (0.03806, -0.1913, -0.9808), (0.01912, -0.09613, -0.9952), (5.721e-09, -0.09802, 0.9952), (-2.967e-08, -0.1951, 0.9808), (-1.104e-08, -0.2903, 0.9569), (-1.34e-07, -0.3827, 0.9239), (-1.787e-07, -0.4714, 0.8819), (-8.182e-08, -0.5556, 0.8315), (-5.202e-08, -0.6344, 0.773), (-8.182e-08, -0.7071, 0.7071), (-8.182e-08, -0.773, 0.6344), (-2.01e-07, -0.8315, 0.5556), (-1.563e-07, -0.8819, 0.4714), (-1.116e-07, -0.9239, 0.3827), (-9.672e-08, -0.9569, 0.2903), (-9.672e-08, -0.9808, 0.1951), (-2.222e-08, -0.9952, 0.09802), (-8.182e-08, -1.0, -1.629e-07), (-2.222e-08, -0.9952, -0.09802), (3.739e-08, -0.9808, -0.1951), (-2.222e-08, -0.9569, -0.2903), (-5.202e-08, -0.9239, -0.3827), (-1.712e-07, -0.8819, -0.4714), (-2.01e-07, -0.8315, -0.5556), (-7.318e-09, -0.773, -0.6344), (-3.712e-08, -0.7071, -0.7071), (1.326e-10, -0.6344, -0.773), (-2.01e-07, -0.5556, -0.8315), (-1.042e-07, -0.4714, -0.8819), (-8.927e-08, -0.3827, -0.9239), (-8.182e-08, -0.2903, -0.9569), (-7.318e-09, -0.1951, -0.9808), (-1.291e-08, -0.09802, -0.9952), (-0.01912, -0.09614, 0.9952), (-0.03806, -0.1913, 0.9808), (-0.05663, -0.2847, 0.9569), (-0.07466, -0.3753, 0.9239), (-0.09197, -0.4623, 0.8819), (-0.1084, -0.5449, 0.8315), (-0.1238, -0.6222, 0.773), (-0.1379, -0.6935, 0.7071), (-0.1508, -0.7582, 0.6344), (-0.1622, -0.8155, 0.5556), (-0.1721, -0.865, 0.4714), (-0.1802, -0.9061, 0.3827), (-0.1867, -0.9386, 0.2903), (-0.1913, -0.9619, 0.1951), (-0.1942, -0.9761, 0.09802), (-0.1951, -0.9808, -1.629e-07), (-0.1942, -0.9761, -0.09802), (-0.1913, -0.9619, -0.1951), (-0.1867, -0.9386, -0.2903), (-0.1802, -0.9061, -0.3827), (-0.1721, -0.865, -0.4714), (-0.1622, -0.8155, -0.5556), (-0.1508, -0.7582, -0.6344), (-0.1379, -0.6935, -0.7071), (-0.1238, -0.6222, -0.773), (-0.1084, -0.5449, -0.8315), (-0.09197, -0.4623, -0.8819), (-0.07466, -0.3753, -0.9239), (-0.05663, -0.2847, -0.9569), (-0.03806, -0.1913, -0.9808), (-0.01912, -0.09613, -0.9952), (-0.03751, -0.09056, 0.9952), (-0.07466, -0.1802, 0.9808), (-0.1111, -0.2682, 0.9569), (-0.1464, -0.3536, 0.9239), (-0.1804, -0.4355, 0.8819), (-0.2126, -0.5133, 0.8315), (-0.2428, -0.5861, 0.773), (-0.2706, -0.6533, 0.7071), (-0.2958, -0.7142, 0.6344), (-0.3182, -0.7682, 0.5556), (-0.3375, -0.8148, 0.4714), (-0.3536, -0.8536, 0.3827), (-0.3662, -0.8841, 0.2903), (-0.3753, -0.9061, 0.1951), (-0.3808, -0.9194, 0.09802), (-0.3827, -0.9239, -1.629e-07), (-0.3808, -0.9194, -0.09802), (-0.3753, -0.9061, -0.1951), (-0.3662, -0.8841, -0.2903), (-0.3536, -0.8536, -0.3827), (-0.3375, -0.8148, -0.4714), (-0.3182, -0.7682, -0.5556), (-0.2958, -0.7142, -0.6344), (-0.2706, -0.6533, -0.7071), (-0.2428, -0.5861, -0.773), (-0.2126, -0.5133, -0.8315), (-0.1804, -0.4355, -0.8819), (-0.1464, -0.3536, -0.9239), (-0.1111, -0.2682, -0.9569), (-0.07466, -0.1802, -0.9808), (-0.03751, -0.09056, -0.9952), (-0.05446, -0.0815, 0.9952), (-0.1084, -0.1622, 0.9808), (-0.1613, -0.2414, 0.9569), (-0.2126, -0.3182, 0.9239), (-0.2619, -0.392, 0.8819), (-0.3087, -0.4619, 0.8315), (-0.3525, -0.5275, 0.773), (-0.3928, -0.5879, 0.7071), (-0.4295, -0.6427, 0.6344), (-0.4619, -0.6913, 0.5556), (-0.49, -0.7333, 0.4714), (-0.5133, -0.7682, 0.3827), (-0.5316, -0.7957, 0.2903), (-0.5449, -0.8155, 0.1951), (-0.5529, -0.8275, 0.09802), (-0.5556, -0.8315, -1.629e-07), (-0.5529, -0.8275, -0.09802), (-0.5449, -0.8155, -0.1951), (-0.5316, -0.7957, -0.2903), (-0.5133, -0.7682, -0.3827), (-0.49, -0.7333, -0.4714), (-0.4619, -0.6913, -0.5556), (-0.4295, -0.6427, -0.6344), (-0.3928, -0.5879, -0.7071), (-0.3525, -0.5275, -0.773), (-0.3087, -0.4619, -0.8315), (-0.2619, -0.392, -0.8819), (-0.2126, -0.3182, -0.9239), (-0.1613, -0.2414, -0.9569), (-0.1084, -0.1622, -0.9808), (-0.05446, -0.0815, -0.9952), (-0.06931, -0.06931, 0.9952), (-0.138, -0.138, 0.9808), (-0.2053, -0.2053, 0.9569), (-0.2706, -0.2706, 0.9239), (-0.3333, -0.3333, 0.8819), (-0.3928, -0.3928, 0.8315), (-0.4486, -0.4486, 0.773), (-0.5, -0.5, 0.7071), (-0.5466, -0.5466, 0.6344), (-0.5879, -0.5879, 0.5556), (-0.6236, -0.6236, 0.4714), (-0.6533, -0.6533, 0.3827), (-0.6767, -0.6767, 0.2903), (-0.6935, -0.6935, 0.1951), (-0.7037, -0.7037, 0.09802), (-0.7071, -0.7071, -1.629e-07), (-0.7037, -0.7037, -0.09802), (-0.6935, -0.6935, -0.1951), (-0.6767, -0.6767, -0.2903), (-0.6533, -0.6533, -0.3827), (-0.6236, -0.6236, -0.4714), (-0.5879, -0.5879, -0.5556), (-0.5466, -0.5466, -0.6344), (-0.5, -0.5, -0.7071), (-0.4486, -0.4486, -0.773), (-0.3928, -0.3928, -0.8315), (-0.3333, -0.3333, -0.8819), (-0.2706, -0.2706, -0.9239), (-0.2053, -0.2053, -0.9569), (-0.1379, -0.138, -0.9808), (-0.06931, -0.06931, -0.9952), (0.0, -8.027e-07, -1.0), (-0.0815, -0.05446, 0.9952), (-0.1622, -0.1084, 0.9808), (-0.2414, -0.1613, 0.9569), (-0.3182, -0.2126, 0.9239), (-0.392, -0.2619, 0.8819), (-0.4619, -0.3087, 0.8315), (-0.5275, -0.3525, 0.773), (-0.5879, -0.3928, 0.7071), (-0.6427, -0.4295, 0.6344), (-0.6913, -0.4619, 0.5556), (-0.7333, -0.49, 0.4714), (-0.7682, -0.5133, 0.3827), (-0.7957, -0.5316, 0.2903), (-0.8155, -0.5449, 0.1951), (-0.8275, -0.5529, 0.09802), (-0.8315, -0.5556, -1.629e-07), (-0.8275, -0.5529, -0.09802), (-0.8155, -0.5449, -0.1951), (-0.7957, -0.5316, -0.2903), (-0.7682, -0.5133, -0.3827), (-0.7333, -0.49, -0.4714), (-0.6913, -0.4619, -0.5556), (-0.6427, -0.4295, -0.6344), (-0.5879, -0.3928, -0.7071), (-0.5275, -0.3525, -0.773), (-0.4619, -0.3087, -0.8315), (-0.392, -0.2619, -0.8819), (-0.3182, -0.2126, -0.9239), (-0.2414, -0.1613, -0.9569), (-0.1622, -0.1084, -0.9808), (-0.0815, -0.05446, -0.9952), (-0.09056, -0.03751, 0.9952), (-0.1802, -0.07466, 0.9808), (-0.2682, -0.1111, 0.9569), (-0.3536, -0.1464, 0.9239), (-0.4355, -0.1804, 0.8819), (-0.5133, -0.2126, 0.8315), (-0.5861, -0.2428, 0.773), (-0.6533, -0.2706, 0.7071), (-0.7142, -0.2958, 0.6344), (-0.7682, -0.3182, 0.5556), (-0.8148, -0.3375, 0.4714), (-0.8536, -0.3536, 0.3827), (-0.8841, -0.3662, 0.2903), (-0.9061, -0.3753, 0.1951), (-0.9194, -0.3808, 0.09802), (-0.9239, -0.3827, -1.629e-07), (-0.9194, -0.3808, -0.09802), (-0.9061, -0.3753, -0.1951), (-0.8841, -0.3662, -0.2903), (-0.8536, -0.3536, -0.3827), (-0.8148, -0.3375, -0.4714), (-0.7682, -0.3182, -0.5556), (-0.7142, -0.2958, -0.6344), (-0.6533, -0.2706, -0.7071), (-0.5861, -0.2428, -0.773), (-0.5133, -0.2126, -0.8315), (-0.4355, -0.1804, -0.8819), (-0.3536, -0.1464, -0.9239), (-0.2682, -0.1111, -0.9569), (-0.1802, -0.07466, -0.9808), (-0.09056, -0.03751, -0.9952), (-7.873e-07, -9.593e-07, 1.0), (-0.09613, -0.01912, 0.9952), (-0.1913, -0.03806, 0.9808), (-0.2847, -0.05663, 0.9569), (-0.3753, -0.07466, 0.9239), (-0.4623, -0.09197, 0.8819), (-0.5449, -0.1084, 0.8315), (-0.6222, -0.1238, 0.773), (-0.6935, -0.138, 0.7071), (-0.7582, -0.1508, 0.6344), (-0.8155, -0.1622, 0.5556), (-0.865, -0.1721, 0.4714), (-0.9061, -0.1802, 0.3827), (-0.9386, -0.1867, 0.2903), (-0.9619, -0.1913, 0.1951), (-0.9761, -0.1942, 0.09802), (-0.9808, -0.1951, -1.629e-07), (-0.9761, -0.1942, -0.09802), (-0.9619, -0.1913, -0.1951), (-0.9386, -0.1867, -0.2903), (-0.9061, -0.1802, -0.3827), (-0.865, -0.1721, -0.4714), (-0.8155, -0.1622, -0.5556), (-0.7582, -0.1508, -0.6344), (-0.6935, -0.138, -0.7071), (-0.6222, -0.1238, -0.773), (-0.5449, -0.1084, -0.8315), (-0.4623, -0.09197, -0.8819), (-0.3753, -0.07466, -0.9239), (-0.2847, -0.05663, -0.9569), (-0.1913, -0.03806, -0.9808), (-0.09613, -0.01912, -0.9952), (-0.09802, -7.996e-07, 0.9952), (-0.1951, -7.717e-07, 0.9808), (-0.2903, -7.903e-07, 0.9569), (-0.3827, -6.785e-07, 0.9239), (-0.4714, -6.338e-07, 0.8819), (-0.5556, -7.232e-07, 0.8315), (-0.6344, -6.86e-07, 0.773), (-0.7071, -7.009e-07, 0.7071), (-0.773, -7.158e-07, 0.6344), (-0.8315, -5.817e-07, 0.5556), (-0.8819, -6.562e-07, 0.4714), (-0.9239, -6.115e-07, 0.3827), (-0.9569, -6.711e-07, 0.2903), (-0.9808, -7.605e-07, 0.1951), (-0.9952, -7.605e-07, 0.09802), (-1.0, -7.158e-07, -1.629e-07), (-0.9952, -7.605e-07, -0.09802), (-0.9808, -8.797e-07, -0.1951), (-0.9569, -7.754e-07, -0.2903), (-0.9239, -7.456e-07, -0.3827), (-0.8819, -6.562e-07, -0.4714), (-0.8315, -5.817e-07, -0.5556), (-0.773, -7.605e-07, -0.6344), (-0.7071, -7.307e-07, -0.7071), (-0.6344, -7.903e-07, -0.773), (-0.5556, -6.115e-07, -0.8315), (-0.4714, -6.487e-07, -0.8819), (-0.3827, -7.381e-07, -0.9239), (-0.2903, -7.27e-07, -0.9569), (-0.1951, -7.866e-07, -0.9808), (-0.09802, -7.828e-07, -0.9952), (-0.09613, 0.01912, 0.9952), (-0.1913, 0.03806, 0.9808), (-0.2847, 0.05663, 0.9569), (-0.3753, 0.07466, 0.9239), (-0.4623, 0.09196, 0.8819), (-0.5449, 0.1084, 0.8315), (-0.6222, 0.1238, 0.773), (-0.6935, 0.1379, 0.7071), (-0.7582, 0.1508, 0.6344), (-0.8155, 0.1622, 0.5556), (-0.865, 0.1721, 0.4714), (-0.9061, 0.1802, 0.3827), (-0.9386, 0.1867, 0.2903), (-0.9619, 0.1913, 0.1951), (-0.9761, 0.1942, 0.09802), (-0.9808, 0.1951, -1.629e-07), (-0.9761, 0.1942, -0.09802), (-0.9619, 0.1913, -0.1951), (-0.9386, 0.1867, -0.2903), (-0.9061, 0.1802, -0.3827), (-0.865, 0.1721, -0.4714), (-0.8155, 0.1622, -0.5556), (-0.7582, 0.1508, -0.6344), (-0.6935, 0.1379, -0.7071), (-0.6222, 0.1238, -0.773), (-0.5449, 0.1084, -0.8315), (-0.4623, 0.09196, -0.8819), (-0.3753, 0.07466, -0.9239), (-0.2847, 0.05663, -0.9569), (-0.1913, 0.03806, -0.9808), (-0.09613, 0.01912, -0.9952), (-0.09056, 0.03751, 0.9952), (-0.1802, 0.07466, 0.9808), (-0.2682, 0.1111, 0.9569), (-0.3536, 0.1464, 0.9239), (-0.4355, 0.1804, 0.8819), (-0.5133, 0.2126, 0.8315), (-0.5861, 0.2428, 0.773), (-0.6533, 0.2706, 0.7071), (-0.7142, 0.2958, 0.6344), (-0.7682, 0.3182, 0.5556), (-0.8148, 0.3375, 0.4714), (-0.8536, 0.3536, 0.3827), (-0.8841, 0.3662, 0.2903), (-0.9061, 0.3753, 0.1951), (-0.9194, 0.3808, 0.09802), (-0.9239, 0.3827, -1.629e-07), (-0.9194, 0.3808, -0.09802), (-0.9061, 0.3753, -0.1951), (-0.8841, 0.3662, -0.2903), (-0.8536, 0.3536, -0.3827), (-0.8148, 0.3375, -0.4714), (-0.7682, 0.3182, -0.5556), (-0.7142, 0.2958, -0.6344), (-0.6533, 0.2706, -0.7071), (-0.5861, 0.2428, -0.773), (-0.5133, 0.2126, -0.8315), (-0.4355, 0.1804, -0.8819), (-0.3536, 0.1464, -0.9239), (-0.2682, 0.1111, -0.9569), (-0.1802, 0.07466, -0.9808), (-0.09056, 0.03751, -0.9952), (-0.0815, 0.05446, 0.9952), (-0.1622, 0.1084, 0.9808), (-0.2414, 0.1613, 0.9569), (-0.3182, 0.2126, 0.9239), (-0.392, 0.2619, 0.8819), (-0.4619, 0.3087, 0.8315), (-0.5275, 0.3524, 0.773), (-0.5879, 0.3928, 0.7071), (-0.6427, 0.4295, 0.6344), (-0.6913, 0.4619, 0.5556), (-0.7333, 0.49, 0.4714), (-0.7682, 0.5133, 0.3827), (-0.7957, 0.5316, 0.2903), (-0.8155, 0.5449, 0.1951), (-0.8275, 0.5529, 0.09802), (-0.8315, 0.5556, -1.629e-07), (-0.8275, 0.5529, -0.09802), (-0.8155, 0.5449, -0.1951), (-0.7957, 0.5316, -0.2903), (-0.7682, 0.5133, -0.3827), (-0.7333, 0.49, -0.4714), (-0.6913, 0.4619, -0.5556), (-0.6427, 0.4295, -0.6344), (-0.5879, 0.3928, -0.7071), (-0.5275, 0.3524, -0.773), (-0.4619, 0.3087, -0.8315), (-0.392, 0.2619, -0.8819), (-0.3182, 0.2126, -0.9239), (-0.2414, 0.1613, -0.9569), (-0.1622, 0.1084, -0.9808), (-0.0815, 0.05445, -0.9952), (-0.06931, 0.06931, 0.9952), (-0.138, 0.1379, 0.9808), (-0.2053, 0.2053, 0.9569), (-0.2706, 0.2706, 0.9239), (-0.3333, 0.3333, 0.8819), (-0.3928, 0.3928, 0.8315), (-0.4486, 0.4486, 0.773), (-0.5, 0.5, 0.7071), (-0.5466, 0.5466, 0.6344), (-0.5879, 0.5879, 0.5556), (-0.6236, 0.6236, 0.4714), (-0.6533, 0.6533, 0.3827), (-0.6767, 0.6767, 0.2903), (-0.6935, 0.6935, 0.1951), (-0.7037, 0.7037, 0.09802), (-0.7071, 0.7071, -1.629e-07), (-0.7037, 0.7037, -0.09802), (-0.6935, 0.6935, -0.1951), (-0.6767, 0.6767, -0.2903), (-0.6533, 0.6533, -0.3827), (-0.6236, 0.6236, -0.4714), (-0.5879, 0.5879, -0.5556), (-0.5466, 0.5466, -0.6344), (-0.5, 0.5, -0.7071), (-0.4486, 0.4486, -0.773), (-0.3928, 0.3928, -0.8315), (-0.3333, 0.3333, -0.8819), (-0.2706, 0.2706, -0.9239), (-0.2053, 0.2053, -0.9569), (-0.1379, 0.1379, -0.9808), (-0.06931, 0.06931, -0.9952), (-0.05446, 0.0815, 0.9952), (-0.1084, 0.1622, 0.9808), (-0.1613, 0.2414, 0.9569), (-0.2126, 0.3182, 0.9239), (-0.2619, 0.392, 0.8819), (-0.3087, 0.4619, 0.8315), (-0.3525, 0.5275, 0.773), (-0.3928, 0.5879, 0.7071), (-0.4295, 0.6427, 0.6344), (-0.4619, 0.6913, 0.5556), (-0.49, 0.7333, 0.4714), (-0.5133, 0.7682, 0.3827), (-0.5316, 0.7957, 0.2903), (-0.5449, 0.8155, 0.1951), (-0.5529, 0.8275, 0.09802), (-0.5556, 0.8315, -1.629e-07), (-0.5529, 0.8275, -0.09802), (-0.5449, 0.8155, -0.1951), (-0.5316, 0.7957, -0.2903), (-0.5133, 0.7682, -0.3827), (-0.49, 0.7333, -0.4714), (-0.4619, 0.6913, -0.5556), (-0.4295, 0.6427, -0.6344), (-0.3928, 0.5879, -0.7071), (-0.3524, 0.5275, -0.773), (-0.3087, 0.4619, -0.8315), (-0.2619, 0.392, -0.8819), (-0.2126, 0.3182, -0.9239), (-0.1613, 0.2414, -0.9569), (-0.1084, 0.1622, -0.9808), (-0.05446, 0.0815, -0.9952), (-0.03751, 0.09056, 0.9952), (-0.07466, 0.1802, 0.9808), (-0.1111, 0.2682, 0.9569), (-0.1464, 0.3536, 0.9239), (-0.1804, 0.4355, 0.8819), (-0.2126, 0.5133, 0.8315), (-0.2428, 0.5861, 0.773), (-0.2706, 0.6533, 0.7071), (-0.2958, 0.7142, 0.6344), (-0.3182, 0.7682, 0.5556), (-0.3375, 0.8148, 0.4714), (-0.3536, 0.8536, 0.3827), (-0.3662, 0.8841, 0.2903), (-0.3753, 0.9061, 0.1951), (-0.3808, 0.9194, 0.09802), (-0.3827, 0.9239, -1.629e-07), (-0.3808, 0.9194, -0.09802), (-0.3753, 0.9061, -0.1951), (-0.3662, 0.8841, -0.2903), (-0.3536, 0.8536, -0.3827), (-0.3375, 0.8148, -0.4714), (-0.3182, 0.7682, -0.5556), (-0.2958, 0.7142, -0.6344), (-0.2706, 0.6533, -0.7071), (-0.2428, 0.5861, -0.773), (-0.2126, 0.5133, -0.8315), (-0.1804, 0.4355, -0.8819), (-0.1464, 0.3536, -0.9239), (-0.1111, 0.2682, -0.9569), (-0.07466, 0.1802, -0.9808), (-0.03751, 0.09056, -0.9952), (-0.01912, 0.09613, 0.9952), (-0.03806, 0.1913, 0.9808), (-0.05663, 0.2847, 0.9569), (-0.07466, 0.3753, 0.9239), (-0.09196, 0.4623, 0.8819), (-0.1084, 0.5449, 0.8315), (-0.1238, 0.6222, 0.773), (-0.1379, 0.6935, 0.7071), (-0.1508, 0.7582, 0.6344), (-0.1622, 0.8155, 0.5556), (-0.1721, 0.865, 0.4714), (-0.1802, 0.9061, 0.3827), (-0.1867, 0.9386, 0.2903), (-0.1913, 0.9619, 0.1951), (-0.1942, 0.9761, 0.09802), (-0.1951, 0.9808, -1.629e-07), (-0.1942, 0.9761, -0.09802), (-0.1913, 0.9619, -0.1951), (-0.1867, 0.9386, -0.2903), (-0.1802, 0.9061, -0.3827), (-0.1721, 0.865, -0.4714), (-0.1622, 0.8155, -0.5556), (-0.1508, 0.7582, -0.6344), (-0.1379, 0.6935, -0.7071), (-0.1238, 0.6222, -0.773), (-0.1084, 0.5449, -0.8315), (-0.09196, 0.4623, -0.8819), (-0.07466, 0.3753, -0.9239), (-0.05663, 0.2847, -0.9569), (-0.03806, 0.1913, -0.9808), (-0.01912, 0.09613, -0.9952), (1.876e-08, 0.09802, 0.9952), (4.856e-08, 0.1951, 0.9808), (3.366e-08, 0.2903, 0.9569), (2.237e-07, 0.5556, -0.8315), (6.719e-08, 0.3827, -0.9239), (9.699e-08, 0.2903, -0.9569), (3.18e-08, 0.09802, -0.9952)], [], [(992, 991, 51, 52), (12, 11, 38, 39), (989, 988, 25, 26), (23, 992, 52, 53), (13, 12, 39, 40), (0, 989, 26, 27), (993, 23, 53, 54), (14, 13, 40, 41), (1, 0, 27, 28), (644, 993, 54), (15, 14, 41, 42), (2, 1, 28, 29), (16, 15, 42, 43), (3, 2, 29, 30), (17, 16, 43, 44), (4, 3, 30, 31), (18, 17, 44, 45), (5, 4, 31, 32), (19, 18, 45, 46), (6, 5, 32, 33), (20, 19, 46, 47), (7, 6, 33, 34), (21, 20, 47, 48), (8, 7, 34, 35), (990, 21, 48, 49), (9, 8, 35, 36), (22, 990, 49, 50), (10, 9, 36, 37), (987, 707, 24), (991, 22, 50, 51), (11, 10, 37, 38), (988, 987, 24, 25), (47, 46, 77, 78), (34, 33, 64, 65), (48, 47, 78, 79), (35, 34, 65, 66), (49, 48, 79, 80), (36, 35, 66, 67), (50, 49, 80, 81), (37, 36, 67, 68), (24, 707, 55), (51, 50, 81, 82), (38, 37, 68, 69), (25, 24, 55, 56), (52, 51, 82, 83), (39, 38, 69, 70), (26, 25, 56, 57), (53, 52, 83, 84), (40, 39, 70, 71), (27, 26, 57, 58), (54, 53, 84, 85), (41, 40, 71, 72), (28, 27, 58, 59), (644, 54, 85), (42, 41, 72, 73), (29, 28, 59, 60), (43, 42, 73, 74), (30, 29, 60, 61), (44, 43, 74, 75), (31, 30, 61, 62), (45, 44, 75, 76), (32, 31, 62, 63), (46, 45, 76, 77), (33, 32, 63, 64), (80, 79, 110, 111), (67, 66, 97, 98), (81, 80, 111, 112), (68, 67, 98, 99), (55, 707, 86), (82, 81, 112, 113), (69, 68, 99, 100), (56, 55, 86, 87), (83, 82, 113, 114), (70, 69, 100, 101), (57, 56, 87, 88), (84, 83, 114, 115), (71, 70, 101, 102), (58, 57, 88, 89), (85, 84, 115, 116), (72, 71, 102, 103), (59, 58, 89, 90), (644, 85, 116), (73, 72, 103, 104), (60, 59, 90, 91), (74, 73, 104, 105), (61, 60, 91, 92), (75, 74, 105, 106), (62, 61, 92, 93), (76, 75, 106, 107), (63, 62, 93, 94), (77, 76, 107, 108), (64, 63, 94, 95), (78, 77, 108, 109), (65, 64, 95, 96), (79, 78, 109, 110), (66, 65, 96, 97), (86, 707, 117), (113, 112, 143, 144), (100, 99, 130, 131), (87, 86, 117, 118), (114, 113, 144, 145), (101, 100, 131, 132), (88, 87, 118, 119), (115, 114, 145, 146), (102, 101, 132, 133), (89, 88, 119, 120), (116, 115, 146, 147), (103, 102, 133, 134), (90, 89, 120, 121), (644, 116, 147), (104, 103, 134, 135), (91, 90, 121, 122), (105, 104, 135, 136), (92, 91, 122, 123), (106, 105, 136, 137), (93, 92, 123, 124), (107, 106, 137, 138), (94, 93, 124, 125), (108, 107, 138, 139), (95, 94, 125, 126), (109, 108, 139, 140), (96, 95, 126, 127), (110, 109, 140, 141), (97, 96, 127, 128), (111, 110, 141, 142), (98, 97, 128, 129), (112, 111, 142, 143), (99, 98, 129, 130), (119, 118, 149, 150), (146, 145, 176, 177), (133, 132, 163, 164), (120, 119, 150, 151), (147, 146, 177, 178), (134, 133, 164, 165), (121, 120, 151, 152), (644, 147, 178), (135, 134, 165, 166), (122, 121, 152, 153), (136, 135, 166, 167), (123, 122, 153, 154), (137, 136, 167, 168), (124, 123, 154, 155), (138, 137, 168, 169), (125, 124, 155, 156), (139, 138, 169, 170), (126, 125, 156, 157), (140, 139, 170, 171), (127, 126, 157, 158), (141, 140, 171, 172), (128, 127, 158, 159), (142, 141, 172, 173), (129, 128, 159, 160), (143, 142, 173, 174), (130, 129, 160, 161), (117, 707, 148), (144, 143, 174, 175), (131, 130, 161, 162), (118, 117, 148, 149), (145, 144, 175, 176), (132, 131, 162, 163), (152, 151, 182, 183), (644, 178, 209), (166, 165, 196, 197), (153, 152, 183, 184), (167, 166, 197, 198), (154, 153, 184, 185), (168, 167, 198, 199), (155, 154, 185, 186), (169, 168, 199, 200), (156, 155, 186, 187), (170, 169, 200, 201), (157, 156, 187, 188), (171, 170, 201, 202), (158, 157, 188, 189), (172, 171, 202, 203), (159, 158, 189, 190), (173, 172, 203, 204), (160, 159, 190, 191), (174, 173, 204, 205), (161, 160, 191, 192), (148, 707, 179), (175, 174, 205, 206), (162, 161, 192, 193), (149, 148, 179, 180), (176, 175, 206, 207), (163, 162, 193, 194), (150, 149, 180, 181), (177, 176, 207, 208), (164, 163, 194, 195), (151, 150, 181, 182), (178, 177, 208, 209), (165, 164, 195, 196), (185, 184, 215, 216), (199, 198, 229, 230), (186, 185, 216, 217), (200, 199, 230, 231), (187, 186, 217, 218), (201, 200, 231, 232), (188, 187, 218, 219), (202, 201, 232, 233), (189, 188, 219, 220), (203, 202, 233, 234), (190, 189, 220, 221), (204, 203, 234, 235), (191, 190, 221, 222), (205, 204, 235, 236), (192, 191, 222, 223), (179, 707, 210), (206, 205, 236, 237), (193, 192, 223, 224), (180, 179, 210, 211), (207, 206, 237, 238), (194, 193, 224, 225), (181, 180, 211, 212), (208, 207, 238, 239), (195, 194, 225, 226), (182, 181, 212, 213), (209, 208, 239, 240), (196, 195, 226, 227), (183, 182, 213, 214), (644, 209, 240), (197, 196, 227, 228), (184, 183, 214, 215), (198, 197, 228, 229), (218, 217, 248, 249), (232, 231, 262, 263), (219, 218, 249, 250), (233, 232, 263, 264), (220, 219, 250, 251), (234, 233, 264, 265), (221, 220, 251, 252), (235, 234, 265, 266), (222, 221, 252, 253), (236, 235, 266, 267), (223, 222, 253, 254), (210, 707, 241), (237, 236, 267, 268), (224, 223, 254, 255), (211, 210, 241, 242), (238, 237, 268, 269), (225, 224, 255, 256), (212, 211, 242, 243), (239, 238, 269, 270), (226, 225, 256, 257), (213, 212, 243, 244), (240, 239, 270, 271), (227, 226, 257, 258), (214, 213, 244, 245), (644, 240, 271), (228, 227, 258, 259), (215, 214, 245, 246), (229, 228, 259, 260), (216, 215, 246, 247), (230, 229, 260, 261), (217, 216, 247, 248), (231, 230, 261, 262), (251, 250, 281, 282), (265, 264, 295, 296), (252, 251, 282, 283), (266, 265, 296, 297), (253, 252, 283, 284), (267, 266, 297, 298), (254, 253, 284, 285), (241, 707, 272), (268, 267, 298, 299), (255, 254, 285, 286), (242, 241, 272, 273), (269, 268, 299, 300), (256, 255, 286, 287), (243, 242, 273, 274), (270, 269, 300, 301), (257, 256, 287, 288), (244, 243, 274, 275), (271, 270, 301, 302), (258, 257, 288, 289), (245, 244, 275, 276), (644, 271, 302), (259, 258, 289, 290), (246, 245, 276, 277), (260, 259, 290, 291), (247, 246, 277, 278), (261, 260, 291, 292), (248, 247, 278, 279), (262, 261, 292, 293), (249, 248, 279, 280), (263, 262, 293, 294), (250, 249, 280, 281), (264, 263, 294, 295), (284, 283, 314, 315), (298, 297, 328, 329), (285, 284, 315, 316), (272, 707, 303), (299, 298, 329, 330), (286, 285, 316, 317), (273, 272, 303, 304), (300, 299, 330, 331), (287, 286, 317, 318), (274, 273, 304, 305), (301, 300, 331, 332), (288, 287, 318, 319), (275, 274, 305, 306), (302, 301, 332, 333), (289, 288, 319, 320), (276, 275, 306, 307), (644, 302, 333), (290, 289, 320, 321), (277, 276, 307, 308), (291, 290, 321, 322), (278, 277, 308, 309), (292, 291, 322, 323), (279, 278, 309, 310), (293, 292, 323, 324), (280, 279, 310, 311), (294, 293, 324, 325), (281, 280, 311, 312), (295, 294, 325, 326), (282, 281, 312, 313), (296, 295, 326, 327), (283, 282, 313, 314), (297, 296, 327, 328), (317, 316, 347, 348), (304, 303, 334, 335), (331, 330, 361, 362), (318, 317, 348, 349), (305, 304, 335, 336), (332, 331, 362, 363), (319, 318, 349, 350), (306, 305, 336, 337), (333, 332, 363, 364), (320, 319, 350, 351), (307, 306, 337, 338), (644, 333, 364), (321, 320, 351, 352), (308, 307, 338, 339), (322, 321, 352, 353), (309, 308, 339, 340), (323, 322, 353, 354), (310, 309, 340, 341), (324, 323, 354, 355), (311, 310, 341, 342), (325, 324, 355, 356), (312, 311, 342, 343), (326, 325, 356, 357), (313, 312, 343, 344), (327, 326, 357, 358), (314, 313, 344, 345), (328, 327, 358, 359), (315, 314, 345, 346), (329, 328, 359, 360), (316, 315, 346, 347), (303, 707, 334), (330, 329, 360, 361), (350, 349, 380, 381), (337, 336, 367, 368), (364, 363, 394, 395), (351, 350, 381, 382), (338, 337, 368, 369), (644, 364, 395), (352, 351, 382, 383), (339, 338, 369, 370), (353, 352, 383, 384), (340, 339, 370, 371), (354, 353, 384, 385), (341, 340, 371, 372), (355, 354, 385, 386), (342, 341, 372, 373), (356, 355, 386, 387), (343, 342, 373, 374), (357, 356, 387, 388), (344, 343, 374, 375), (358, 357, 388, 389), (345, 344, 375, 376), (359, 358, 389, 390), (346, 345, 376, 377), (360, 359, 390, 391), (347, 346, 377, 378), (334, 707, 365), (361, 360, 391, 392), (348, 347, 378, 379), (335, 334, 365, 366), (362, 361, 392, 393), (349, 348, 379, 380), (336, 335, 366, 367), (363, 362, 393, 394), (383, 382, 413, 414), (370, 369, 400, 401), (384, 383, 414, 415), (371, 370, 401, 402), (385, 384, 415, 416), (372, 371, 402, 403), (386, 385, 416, 417), (373, 372, 403, 404), (387, 386, 417, 418), (374, 373, 404, 405), (388, 387, 418, 419), (375, 374, 405, 406), (389, 388, 419, 420), (376, 375, 406, 407), (390, 389, 420, 421), (377, 376, 407, 408), (391, 390, 421, 422), (378, 377, 408, 409), (365, 707, 396), (392, 391, 422, 423), (379, 378, 409, 410), (366, 365, 396, 397), (393, 392, 423, 424), (380, 379, 410, 411), (367, 366, 397, 398), (394, 393, 424, 425), (381, 380, 411, 412), (368, 367, 398, 399), (395, 394, 425, 426), (382, 381, 412, 413), (369, 368, 399, 400), (644, 395, 426), (416, 415, 446, 447), (403, 402, 433, 434), (417, 416, 447, 448), (404, 403, 434, 435), (418, 417, 448, 449), (405, 404, 435, 436), (419, 418, 449, 450), (406, 405, 436, 437), (420, 419, 450, 451), (407, 406, 437, 438), (421, 420, 451, 452), (408, 407, 438, 439), (422, 421, 452, 453), (409, 408, 439, 440), (396, 707, 427), (423, 422, 453, 454), (410, 409, 440, 441), (397, 396, 427, 428), (424, 423, 454, 455), (411, 410, 441, 442), (398, 397, 428, 429), (425, 424, 455, 456), (412, 411, 442, 443), (399, 398, 429, 430), (426, 425, 456, 457), (413, 412, 443, 444), (400, 399, 430, 431), (644, 426, 457), (414, 413, 444, 445), (401, 400, 431, 432), (415, 414, 445, 446), (402, 401, 432, 433), (449, 448, 479, 480), (436, 435, 466, 467), (450, 449, 480, 481), (437, 436, 467, 468), (451, 450, 481, 482), (438, 437, 468, 469), (452, 451, 482, 483), (439, 438, 469, 470), (453, 452, 483, 484), (440, 439, 470, 471), (427, 707, 458), (454, 453, 484, 485), (441, 440, 471, 472), (428, 427, 458, 459), (455, 454, 485, 486), (442, 441, 472, 473), (429, 428, 459, 460), (456, 455, 486, 487), (443, 442, 473, 474), (430, 429, 460, 461), (457, 456, 487, 488), (444, 443, 474, 475), (431, 430, 461, 462), (644, 457, 488), (445, 444, 475, 476), (432, 431, 462, 463), (446, 445, 476, 477), (433, 432, 463, 464), (447, 446, 477, 478), (434, 433, 464, 465), (448, 447, 478, 479), (435, 434, 465, 466), (482, 481, 512, 513), (469, 468, 499, 500), (483, 482, 513, 514), (470, 469, 500, 501), (484, 483, 514, 515), (471, 470, 501, 502), (458, 707, 489), (485, 484, 515, 516), (472, 471, 502, 503), (459, 458, 489, 490), (486, 485, 516, 517), (473, 472, 503, 504), (460, 459, 490, 491), (487, 486, 517, 518), (474, 473, 504, 505), (461, 460, 491, 492), (488, 487, 518, 519), (475, 474, 505, 506), (462, 461, 492, 493), (644, 488, 519), (476, 475, 506, 507), (463, 462, 493, 494), (477, 476, 507, 508), (464, 463, 494, 495), (478, 477, 508, 509), (465, 464, 495, 496), (479, 478, 509, 510), (466, 465, 496, 497), (480, 479, 510, 511), (467, 466, 497, 498), (481, 480, 511, 512), (468, 467, 498, 499), (515, 514, 545, 546), (502, 501, 532, 533), (489, 707, 520), (516, 515, 546, 547), (503, 502, 533, 534), (490, 489, 520, 521), (517, 516, 547, 548), (504, 503, 534, 535), (491, 490, 521, 522), (518, 517, 548, 549), (505, 504, 535, 536), (492, 491, 522, 523), (519, 518, 549, 550), (506, 505, 536, 537), (493, 492, 523, 524), (644, 519, 550), (507, 506, 537, 538), (494, 493, 524, 525), (508, 507, 538, 539), (495, 494, 525, 526), (509, 508, 539, 540), (496, 495, 526, 527), (510, 509, 540, 541), (497, 496, 527, 528), (511, 510, 541, 542), (498, 497, 528, 529), (512, 511, 542, 543), (499, 498, 529, 530), (513, 512, 543, 544), (500, 499, 530, 531), (514, 513, 544, 545), (501, 500, 531, 532), (548, 547, 578, 579), (535, 534, 565, 566), (522, 521, 552, 553), (549, 548, 579, 580), (536, 535, 566, 567), (523, 522, 553, 554), (550, 549, 580, 581), (537, 536, 567, 568), (524, 523, 554, 555), (644, 550, 581), (538, 537, 568, 569), (525, 524, 555, 556), (539, 538, 569, 570), (526, 525, 556, 557), (540, 539, 570, 571), (527, 526, 557, 558), (541, 540, 571, 572), (528, 527, 558, 559), (542, 541, 572, 573), (529, 528, 559, 560), (543, 542, 573, 574), (530, 529, 560, 561), (544, 543, 574, 575), (531, 530, 561, 562), (545, 544, 575, 576), (532, 531, 562, 563), (546, 545, 576, 577), (533, 532, 563, 564), (520, 707, 551), (547, 546, 577, 578), (534, 533, 564, 565), (521, 520, 551, 552), (581, 580, 611, 612), (568, 567, 598, 599), (555, 554, 585, 586), (644, 581, 612), (569, 568, 599, 600), (556, 555, 586, 587), (570, 569, 600, 601), (557, 556, 587, 588), (571, 570, 601, 602), (558, 557, 588, 589), (572, 571, 602, 603), (559, 558, 589, 590), (573, 572, 603, 604), (560, 559, 590, 591), (574, 573, 604, 605), (561, 560, 591, 592), (575, 574, 605, 606), (562, 561, 592, 593), (576, 575, 606, 607), (563, 562, 593, 594), (577, 576, 607, 608), (564, 563, 594, 595), (551, 707, 582), (578, 577, 608, 609), (565, 564, 595, 596), (552, 551, 582, 583), (579, 578, 609, 610), (566, 565, 596, 597), (553, 552, 583, 584), (580, 579, 610, 611), (567, 566, 597, 598), (554, 553, 584, 585), (601, 600, 631, 632), (588, 587, 618, 619), (602, 601, 632, 633), (589, 588, 619, 620), (603, 602, 633, 634), (590, 589, 620, 621), (604, 603, 634, 635), (591, 590, 621, 622), (605, 604, 635, 636), (592, 591, 622, 623), (606, 605, 636, 637), (593, 592, 623, 624), (607, 606, 637, 638), (594, 593, 624, 625), (608, 607, 638, 639), (595, 594, 625, 626), (582, 707, 613), (609, 608, 639, 640), (596, 595, 626, 627), (583, 582, 613, 614), (610, 609, 640, 641), (597, 596, 627, 628), (584, 583, 614, 615), (611, 610, 641, 642), (598, 597, 628, 629), (585, 584, 615, 616), (612, 611, 642, 643), (599, 598, 629, 630), (586, 585, 616, 617), (644, 612, 643), (600, 599, 630, 631), (587, 586, 617, 618), (634, 633, 665, 666), (621, 620, 652, 653), (635, 634, 666, 667), (622, 621, 653, 654), (636, 635, 667, 668), (623, 622, 654, 655), (637, 636, 668, 669), (624, 623, 655, 656), (638, 637, 669, 670), (625, 624, 656, 657), (639, 638, 670, 671), (626, 625, 657, 658), (613, 707, 645), (640, 639, 671, 672), (627, 626, 658, 659), (614, 613, 645, 646), (641, 640, 672, 673), (628, 627, 659, 660), (615, 614, 646, 647), (642, 641, 673, 674), (629, 628, 660, 661), (616, 615, 647, 648), (643, 642, 674, 675), (630, 629, 661, 662), (617, 616, 648, 649), (644, 643, 675), (631, 630, 662, 663), (618, 617, 649, 650), (632, 631, 663, 664), (619, 618, 650, 651), (633, 632, 664, 665), (620, 619, 651, 652), (668, 667, 698, 699), (655, 654, 685, 686), (669, 668, 699, 700), (656, 655, 686, 687), (670, 669, 700, 701), (657, 656, 687, 688), (671, 670, 701, 702), (658, 657, 688, 689), (645, 707, 676), (672, 671, 702, 703), (659, 658, 689, 690), (646, 645, 676, 677), (673, 672, 703, 704), (660, 659, 690, 691), (647, 646, 677, 678), (674, 673, 704, 705), (661, 660, 691, 692), (648, 647, 678, 679), (675, 674, 705, 706), (662, 661, 692, 693), (649, 648, 679, 680), (644, 675, 706), (663, 662, 693, 694), (650, 649, 680, 681), (664, 663, 694, 695), (651, 650, 681, 682), (665, 664, 695, 696), (652, 651, 682, 683), (666, 665, 696, 697), (653, 652, 683, 684), (667, 666, 697, 698), (654, 653, 684, 685), (701, 700, 732, 733), (688, 687, 719, 720), (702, 701, 733, 734), (689, 688, 720, 721), (676, 707, 708), (703, 702, 734, 735), (690, 689, 721, 722), (677, 676, 708, 709), (704, 703, 735, 736), (691, 690, 722, 723), (678, 677, 709, 710), (705, 704, 736, 737), (692, 691, 723, 724), (679, 678, 710, 711), (706, 705, 737, 738), (693, 692, 724, 725), (680, 679, 711, 712), (644, 706, 738), (694, 693, 725, 726), (681, 680, 712, 713), (695, 694, 726, 727), (682, 681, 713, 714), (696, 695, 727, 728), (683, 682, 714, 715), (697, 696, 728, 729), (684, 683, 715, 716), (698, 697, 729, 730), (685, 684, 716, 717), (699, 698, 730, 731), (686, 685, 717, 718), (700, 699, 731, 732), (687, 686, 718, 719), (708, 707, 739), (735, 734, 765, 766), (722, 721, 752, 753), (709, 708, 739, 740), (736, 735, 766, 767), (723, 722, 753, 754), (710, 709, 740, 741), (737, 736, 767, 768), (724, 723, 754, 755), (711, 710, 741, 742), (738, 737, 768, 769), (725, 724, 755, 756), (712, 711, 742, 743), (644, 738, 769), (726, 725, 756, 757), (713, 712, 743, 744), (727, 726, 757, 758), (714, 713, 744, 745), (728, 727, 758, 759), (715, 714, 745, 746), (729, 728, 759, 760), (716, 715, 746, 747), (730, 729, 760, 761), (717, 716, 747, 748), (731, 730, 761, 762), (718, 717, 748, 749), (732, 731, 762, 763), (719, 718, 749, 750), (733, 732, 763, 764), (720, 719, 750, 751), (734, 733, 764, 765), (721, 720, 751, 752), (741, 740, 771, 772), (768, 767, 798, 799), (755, 754, 785, 786), (742, 741, 772, 773), (769, 768, 799, 800), (756, 755, 786, 787), (743, 742, 773, 774), (644, 769, 800), (757, 756, 787, 788), (744, 743, 774, 775), (758, 757, 788, 789), (745, 744, 775, 776), (759, 758, 789, 790), (746, 745, 776, 777), (760, 759, 790, 791), (747, 746, 777, 778), (761, 760, 791, 792), (748, 747, 778, 779), (762, 761, 792, 793), (749, 748, 779, 780), (763, 762, 793, 794), (750, 749, 780, 781), (764, 763, 794, 795), (751, 750, 781, 782), (765, 764, 795, 796), (752, 751, 782, 783), (739, 707, 770), (766, 765, 796, 797), (753, 752, 783, 784), (740, 739, 770, 771), (767, 766, 797, 798), (754, 753, 784, 785), (774, 773, 804, 805), (644, 800, 831), (788, 787, 818, 819), (775, 774, 805, 806), (789, 788, 819, 820), (776, 775, 806, 807), (790, 789, 820, 821), (777, 776, 807, 808), (791, 790, 821, 822), (778, 777, 808, 809), (792, 791, 822, 823), (779, 778, 809, 810), (793, 792, 823, 824), (780, 779, 810, 811), (794, 793, 824, 825), (781, 780, 811, 812), (795, 794, 825, 826), (782, 781, 812, 813), (796, 795, 826, 827), (783, 782, 813, 814), (770, 707, 801), (797, 796, 827, 828), (784, 783, 814, 815), (771, 770, 801, 802), (798, 797, 828, 829), (785, 784, 815, 816), (772, 771, 802, 803), (799, 798, 829, 830), (786, 785, 816, 817), (773, 772, 803, 804), (800, 799, 830, 831), (787, 786, 817, 818), (809, 808, 839, 840), (823, 822, 853, 854), (810, 809, 840, 841), (824, 823, 854, 855), (811, 810, 841, 842), (825, 824, 855, 856), (812, 811, 842, 843), (826, 825, 856, 857), (813, 812, 843, 844), (827, 826, 857, 858), (814, 813, 844, 845), (801, 707, 832), (828, 827, 858, 859), (815, 814, 845, 846), (802, 801, 832, 833), (829, 828, 859, 860), (816, 815, 846, 847), (803, 802, 833, 834), (830, 829, 860, 861), (817, 816, 847, 848), (804, 803, 834, 835), (831, 830, 861, 862), (818, 817, 848, 849), (805, 804, 835, 836), (644, 831, 862), (819, 818, 849, 850), (806, 805, 836, 837), (820, 819, 850, 851), (807, 806, 837, 838), (821, 820, 851, 852), (808, 807, 838, 839), (822, 821, 852, 853), (842, 841, 872, 873), (856, 855, 886, 887), (843, 842, 873, 874), (857, 856, 887, 888), (844, 843, 874, 875), (858, 857, 888, 889), (845, 844, 875, 876), (832, 707, 863), (859, 858, 889, 890), (846, 845, 876, 877), (833, 832, 863, 864), (860, 859, 890, 891), (847, 846, 877, 878), (834, 833, 864, 865), (861, 860, 891, 892), (848, 847, 878, 879), (835, 834, 865, 866), (862, 861, 892, 893), (849, 848, 879, 880), (836, 835, 866, 867), (644, 862, 893), (850, 849, 880, 881), (837, 836, 867, 868), (851, 850, 881, 882), (838, 837, 868, 869), (852, 851, 882, 883), (839, 838, 869, 870), (853, 852, 883, 884), (840, 839, 870, 871), (854, 853, 884, 885), (841, 840, 871, 872), (855, 854, 885, 886), (875, 874, 905, 906), (889, 888, 919, 920), (876, 875, 906, 907), (863, 707, 894), (890, 889, 920, 921), (877, 876, 907, 908), (864, 863, 894, 895), (891, 890, 921, 922), (878, 877, 908, 909), (865, 864, 895, 896), (892, 891, 922, 923), (879, 878, 909, 910), (866, 865, 896, 897), (893, 892, 923, 924), (880, 879, 910, 911), (867, 866, 897, 898), (644, 893, 924), (881, 880, 911, 912), (868, 867, 898, 899), (882, 881, 912, 913), (869, 868, 899, 900), (883, 882, 913, 914), (870, 869, 900, 901), (884, 883, 914, 915), (871, 870, 901, 902), (885, 884, 915, 916), (872, 871, 902, 903), (886, 885, 916, 917), (873, 872, 903, 904), (887, 886, 917, 918), (874, 873, 904, 905), (888, 887, 918, 919), (908, 907, 938, 939), (895, 894, 925, 926), (922, 921, 952, 953), (909, 908, 939, 940), (896, 895, 926, 927), (923, 922, 953, 954), (910, 909, 940, 941), (897, 896, 927, 928), (924, 923, 954, 955), (911, 910, 941, 942), (898, 897, 928, 929), (644, 924, 955), (912, 911, 942, 943), (899, 898, 929, 930), (913, 912, 943, 944), (900, 899, 930, 931), (914, 913, 944, 945), (901, 900, 931, 932), (915, 914, 945, 946), (902, 901, 932, 933), (916, 915, 946, 947), (903, 902, 933, 934), (917, 916, 947, 948), (904, 903, 934, 935), (918, 917, 948, 949), (905, 904, 935, 936), (919, 918, 949, 950), (906, 905, 936, 937), (920, 919, 950, 951), (907, 906, 937, 938), (894, 707, 925), (921, 920, 951, 952), (941, 940, 971, 972), (928, 927, 958, 959), (955, 954, 985, 986), (942, 941, 972, 973), (929, 928, 959, 960), (644, 955, 986), (943, 942, 973, 974), (930, 929, 960, 961), (944, 943, 974, 975), (931, 930, 961, 962), (945, 944, 975, 976), (932, 931, 962, 963), (946, 945, 976, 977), (933, 932, 963, 964), (947, 946, 977, 978), (934, 933, 964, 965), (948, 947, 978, 979), (935, 934, 965, 966), (949, 948, 979, 980), (936, 935, 966, 967), (950, 949, 980, 981), (937, 936, 967, 968), (951, 950, 981, 982), (938, 937, 968, 969), (925, 707, 956), (952, 951, 982, 983), (939, 938, 969, 970), (926, 925, 956, 957), (953, 952, 983, 984), (940, 939, 970, 971), (927, 926, 957, 958), (954, 953, 984, 985), (974, 973, 14, 15), (961, 960, 1, 2), (975, 974, 15, 16), (962, 961, 2, 3), (976, 975, 16, 17), (963, 962, 3, 4), (977, 976, 17, 18), (964, 963, 4, 5), (978, 977, 18, 19), (965, 964, 5, 6), (979, 978, 19, 20), (966, 965, 6, 7), (980, 979, 20, 21), (967, 966, 7, 8), (981, 980, 21, 990), (968, 967, 8, 9), (982, 981, 990, 22), (969, 968, 9, 10), (956, 707, 987), (983, 982, 22, 991), (970, 969, 10, 11), (957, 956, 987, 988), (984, 983, 991, 992), (971, 970, 11, 12), (958, 957, 988, 989), (985, 984, 992, 23), (972, 971, 12, 13), (959, 958, 989, 0), (986, 985, 23, 993), (973, 972, 13, 14), (960, 959, 0, 1), (644, 986, 993)])
me_sphere.polygons.foreach_set('use_smooth', [True] * 1024)
me_sphere.materials.append(mat_material_001)
me_sphere.use_remesh_preserve_volume = False
me_sphere.use_remesh_preserve_attributes = False
me_sphere.use_mirror_vertex_groups = False
me_sphere.update()

# ---- objects
ob_atmosphere = bpy.data.objects.new('Atmosphere', me_sphere_001)
ob_terraine = bpy.data.objects.new('Terraine', me_sphere)
ob_lamp = bpy.data.objects.new('Lamp', light_lamp)
ob_camera = bpy.data.objects.new('Camera', cam_camera)

# ---- transforms, parenting, visibility, modifiers, constraints
ob_atmosphere.location = (0.0, 0.0, 0.0)
ob_atmosphere.scale = (1.523, 1.523, 1.523)
ob_atmosphere.lineart.crease_threshold = 0.0
_m = ob_atmosphere.modifiers.new('Subsurf', 'SUBSURF')
_m.uv_smooth = 'PRESERVE_CORNERS'
_m.levels = 2
_m.render_levels = 4
_m.show_only_control_edges = False
ob_terraine.location = (0.0, 0.0, 0.0)
ob_terraine.scale = (1.508, 1.508, 1.508)
ob_terraine.lineart.crease_threshold = 0.0
_m = ob_terraine.modifiers.new('Subsurf', 'SUBSURF')
_m.uv_smooth = 'PRESERVE_CORNERS'
_m.quality = 6
_m.levels = 4
_m.render_levels = 6
_m.show_only_control_edges = False
_m.use_creases = False
ob_lamp.location = (-8.433, 1.005, 5.904)
ob_lamp.rotation_euler = (-0.3104, -0.05212, 1.848)
ob_lamp.lock_rotations_4d = False
ob_lamp.empty_display_type = 'ARROWS'
ob_lamp.color = (0.0, 0.0, 0.0, 0.0)
ob_lamp.lineart.crease_threshold = 0.0
ob_camera.location = (2.685, -7.645, 1.068)
ob_camera.rotation_euler = (1.424, 0.02829, 0.304)
ob_camera.lock_rotations_4d = False
ob_camera.empty_display_type = 'ARROWS'
ob_camera.color = (0.0, 0.0, 0.0, 0.0)
ob_camera.display_type = 'WIRE'
ob_camera.lineart.crease_threshold = 0.0

# ---- collection membership
col_collection_1.objects.link(ob_atmosphere)
col_collection_1.objects.link(ob_terraine)
col_collection_1.objects.link(ob_lamp)
col_collection_1.objects.link(ob_camera)

# ---- scene / render settings (as saved in the file)
scene.camera = ob_camera
scene.frame_start = 1; scene.frame_end = 250; scene.frame_set(122)
scene.render.engine = 'CYCLES'
scene.render.resolution_percentage = 50
scene.render.dither_intensity = 0.0
scene.render.film_transparent = True
scene.render.use_stamp_camera = False
scene.render.stamp_background = (0.0, 0.0, 0.0, 0.0)
scene.cycles.use_denoising = False
scene.cycles.samples = 128
scene.cycles.sampling_pattern = 'TABULATED_SOBOL'
scene.cycles.light_sampling_threshold = 0.0
scene.cycles.use_adaptive_sampling = False
scene.cycles.use_light_tree = False
scene.cycles.blur_glossy = 0.0
scene.cycles.sample_clamp_indirect = 0.0
scene.view_settings.view_transform = 'Standard'
bpy.context.view_layer.update()
